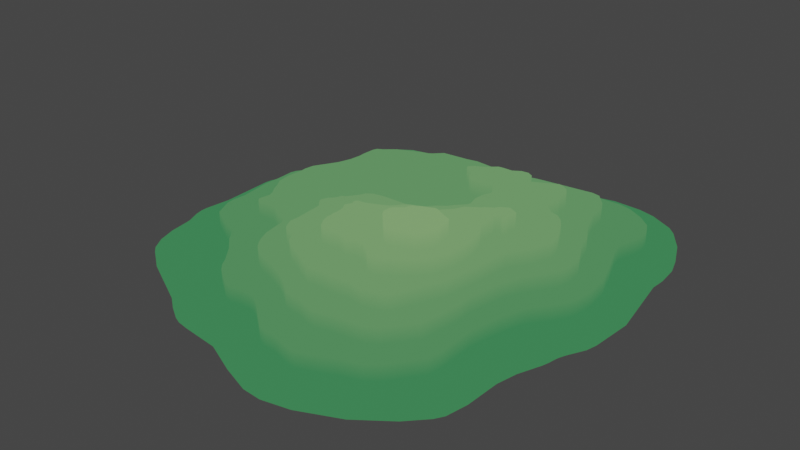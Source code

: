 # Source: Grass_4.blend  (saved by Blender 2.82.7; exported with 4.5.12 LTS)
import bpy
from mathutils import Matrix  # noqa: F401  (used for matrix-valued properties, if any)

bpy.ops.wm.read_factory_settings(use_empty=True)
scene = bpy.context.scene
scene.name = 'Scene'

# ---- collections
col_collection = bpy.data.collections.new('Collection'); scene.collection.children.link(col_collection)

# ---- images (referenced by path relative to the original .blend; pixels are not part of the script)
import os
ASSET_DIR = os.environ.get("B2B_ASSET_DIR", "")  # directory of the original .blend (textures are referenced by path, not embedded)
HERE = os.path.dirname(os.path.abspath(__file__))  # packed textures are extracted next to this script under _unpacked/

def load_image(name, relpath, width, height, colorspace="sRGB"):
    """Load a texture the original file referenced (path relative to the .blend, or extracted next to this script)."""
    p = next((c for c in (os.path.join(HERE, relpath), os.path.join(ASSET_DIR, relpath)) if relpath and os.path.exists(c)), "")
    if p:
        img = bpy.data.images.load(p, check_existing=True)
        img.name = name
    else:  # same state as the original file: an image datablock whose file is absent (Cycles renders it pink)
        img = bpy.data.images.new(name, width, height)
        img.source = "FILE"
        img.filepath = "//" + (relpath or name)
    img.colorspace_settings.name = colorspace
    return img
img_uv_map = load_image('UV Map', 'Grass_4.png', 1024, 1024, 'sRGB')

# ---- materials (node trees are filled in below, after node groups)
mat_tropical_island = bpy.data.materials.new('Tropical Island')

# ---- material node trees
mat_tropical_island.use_nodes = True; mat_tropical_island.node_tree.nodes.clear()
_N = mat_tropical_island.node_tree.nodes; _L = mat_tropical_island.node_tree.links
n0 = _N.new('ShaderNodeSeparateXYZ'); n0.name = 'Separate XYZ'; n0.location = (113, 223)
n1 = _N.new('ShaderNodeTexCoord'); n1.name = 'Texture Coordinate'; n1.location = (-356, 232)
n2 = _N.new('ShaderNodeMapping'); n2.name = 'Mapping'; n2.location = (-97, 252)
n3 = _N.new('ShaderNodeOutputMaterial'); n3.name = 'Material Output'; n3.location = (717, 257)
n4 = _N.new('ShaderNodeValToRGB'); n4.name = 'ColorRamp'; n4.location = (354, 233)
while len(n4.color_ramp.elements) > 1: n4.color_ramp.elements.remove(n4.color_ramp.elements[-1])
n4.color_ramp.elements[0].position = 0.0; n4.color_ramp.elements[0].color = (0.04092, 0.1946, 0.07227, 1.0)
_e = n4.color_ramp.elements.new(1.0); _e.color = (0.5149, 0.7084, 0.2874, 1.0)
n5 = _N.new('ShaderNodeMath'); n5.name = 'Math'; n5.location = (220, 147)
n5.inputs[2].default_value = 0.0
n6 = _N.new('ShaderNodeTexImage'); n6.name = 'Image Texture'; n6.location = (97, -18)
n6.image = img_uv_map
_L.new(n1.outputs[3], n2.inputs[0])
_L.new(n2.outputs[0], n0.inputs[0])
_L.new(n0.outputs[2], n4.inputs[0])
_L.new(n4.outputs[0], n3.inputs[0])
n3.is_active_output = True

# ---- world
world_world = bpy.data.worlds.new('World'); scene.world = world_world
world_world.use_nodes = True; world_world.node_tree.nodes.clear()
_N = world_world.node_tree.nodes; _L = world_world.node_tree.links
n0 = _N.new('ShaderNodeOutputWorld'); n0.name = 'World Output'; n0.location = (300, 300)
n1 = _N.new('ShaderNodeBackground'); n1.name = 'Background'; n1.location = (10, 300)
n1.inputs[0].default_value = (0.05088, 0.05088, 0.05088, 1.0)
_L.new(n1.outputs[0], n0.inputs[0])
n0.is_active_output = True
world_world.color = (0.05088, 0.05088, 0.05088)
world_world.use_sun_shadow = False
world_world.sun_shadow_jitter_overblur = 0.0

# ---- meshes
me_plane_004 = bpy.data.meshes.new('Plane.004')
me_plane_004.from_pydata([(0.5906, -0.7555, -2.328e-10), (0.4331, -0.7376, 0.06), (0.3543, -0.7638, 0.06), (0.4646, -0.8485, -1.746e-10), (0.307, -0.9188, 2.91e-11), (0.3069, -0.7875, 0.06), (0.2276, -0.8185, 0.06), (0.212, -0.8196, 0.06), (0.1669, -0.8099, 0.06), (0.1381, -0.8, 0.06), (0.1099, -0.7946, 0.06), (0.1961, -0.9424, -5.239e-10), (0.1199, -0.9373, -1.164e-10), (0.04008, -0.7825, 0.06), (0.07592, -0.7945, 0.06), (-0.1284, -0.8381, -2.328e-10), (0.004573, -0.8969, -2.328e-10), (-0.2817, -0.821, 0.0), (-0.3283, -0.8126, -1.164e-10), (-0.3586, -0.8001, -2.328e-10), (-0.4176, -0.7639, 1.164e-10), (0.4909, -0.4682, 0.12), (0.5714, -0.5324, 0.06), (0.4811, -0.5228, 0.12), (0.696, -0.5609, 0.0), (0.5634, -0.586, 0.06), (0.6793, -0.649, 0.0), (0.6589, -0.6833, 0.0), (0.4803, -0.6989, 0.06), (0.4015, -0.6235, 0.12), (0.3672, -0.5217, 0.18), (0.3497, -0.5413, 0.18), (0.3543, -0.649, 0.12), (0.2754, -0.5636, 0.18), (0.2415, -0.4649, 0.24), (0.2436, -0.664, 0.12), (0.2123, -0.5523, 0.18), (0.181, -0.6805, 0.12), (-0.04502, -0.5174, 0.18), (0.1032, -0.559, 0.18), (-0.01344, -0.5387, 0.18), (0.149, -0.562, 0.18), (0.04571, -0.5671, 0.18), (-0.0168, -0.616, 0.12), (0.04846, -0.6542, 0.12), (0.02606, -0.6494, 0.12), (0.1514, -0.6778, 0.12), (0.09465, -0.6605, 0.12), (0.06725, -0.6582, 0.12), (0.03988, -0.6542, 0.12), (-0.07364, -0.6907, 0.06), (-0.1345, -0.4682, 0.18), (-0.282, -0.4733, 0.12), (-0.09295, -0.4982, 0.18), (-0.2635, -0.4959, 0.12), (-0.2274, -0.5231, 0.12), (-0.1391, -0.554, 0.12), (-0.171, -0.5439, 0.12), (-0.187, -0.5404, 0.12), (-0.07071, -0.5827, 0.12), (-0.1329, -0.6672, 0.06), (-0.1785, -0.67, 0.06), (-0.2403, -0.6728, 0.06), (-0.1031, -0.6742, 0.06), (-0.2094, -0.6774, 0.06), (-0.414, -0.4976, 0.06), (-0.3635, -0.5607, 0.06), (-0.3228, -0.6152, 0.06), (-0.3466, -0.5897, 0.06), (-0.4598, -0.73, 2.91e-11), (-0.7479, -0.5356, 0.0), (-0.6899, -0.6123, 0.0), (-0.7155, -0.5887, 8.731e-11), (-0.7707, -0.4644, -1.164e-10), (0.7527, -0.2463, 0.0), (0.7176, -0.3362, -1.164e-10), (0.7, -0.4192, -2.328e-10), (0.5946, -0.2562, 0.06), (0.5889, -0.2866, 0.06), (0.5839, -0.3026, 0.06), (0.5692, -0.3917, 0.06), (0.5017, -0.3099, 0.12), (0.5045, -0.3601, 0.12), (0.4428, -0.3513, 0.18), (0.4083, -0.2881, 0.24), (0.3849, -0.3494, 0.24), (0.3407, -0.2454, 0.3), (0.3474, -0.2608, 0.3), (0.3457, -0.2928, 0.3), (0.3089, -0.345, 0.3), (0.3287, -0.4111, 0.24), (0.2843, -0.3507, 0.3), (0.3049, -0.4259, 0.24), (0.2802, -0.4382, 0.24), (0.2599, -0.36, 0.3), (0.2476, -0.3665, 0.3), (0.2684, -0.4525, 0.24), (0.2217, -0.3728, 0.3), (0.1972, -0.3639, 0.3), (0.2079, -0.3701, 0.3), (0.1823, -0.4333, 0.24), (0.212, -0.4624, 0.24), (0.1496, -0.4135, 0.24), (0.1335, -0.2453, 0.3), (0.1376, -0.2995, 0.3), (0.1282, -0.2573, 0.3), (0.1292, -0.2847, 0.3), (0.118, -0.4131, 0.24), (0.07066, -0.4211, 0.24), (0.08642, -0.4292, 0.24), (0.03914, -0.41, 0.24), (0.007564, -0.4161, 0.24), (-0.02398, -0.4166, 0.24), (-0.06955, -0.2903, 0.24), (-0.07048, -0.3167, 0.24), (-0.07015, -0.3444, 0.24), (-0.0677, -0.3304, 0.24), (-0.04347, -0.4049, 0.24), (-0.07293, -0.2649, 0.24), (-0.0615, -0.3737, 0.24), (-0.1625, -0.429, 0.18), (-0.1436, -0.4449, 0.18), (-0.1933, -0.422, 0.18), (-0.2092, -0.4077, 0.18), (-0.2265, -0.3397, 0.18), (-0.229, -0.3675, 0.18), (-0.2969, -0.4473, 0.12), (-0.3144, -0.4054, 0.12), (-0.3542, -0.2839, 0.12), (-0.3374, -0.2973, 0.12), (-0.328, -0.3186, 0.12), (-0.3259, -0.342, 0.12), (-0.4167, -0.2575, 0.12), (-0.4281, -0.2486, 0.12), (-0.3825, -0.2775, 0.12), (-0.5122, -0.391, 0.06), (-0.4763, -0.4334, 0.06), (-0.4707, -0.4431, 0.06), (-0.6941, -0.2472, 0.06), (-0.6602, -0.321, 0.06), (-0.5642, -0.3747, 0.06), (-0.8086, -0.3111, 2.91e-11), (-0.7861, -0.3648, 1.164e-10), (-0.7821, -0.3864, -1.164e-10), (-0.8172, -0.2532, 0.0), (-0.8164, -0.277, 0.0), (0.8249, -0.03686, -1.164e-10), (0.8148, -0.07997, 5.821e-11), (0.7798, -0.1489, 0.0), (0.7691, -0.1762, 0.0), (0.7655, -0.19, 0.0), (0.7606, -0.2179, 0.0), (0.7137, -0.03578, 0.06), (0.6806, -0.09088, 0.06), (0.6582, -0.1176, 0.06), (0.6378, -0.1443, 0.06), (0.622, -0.1712, 0.06), (0.5808, -0.06148, 0.12), (0.5601, -0.08945, 0.12), (0.5309, -0.1592, 0.12), (0.483, -0.07394, 0.18), (0.4655, -0.2208, 0.18), (0.4076, -0.1628, 0.24), (0.4118, -0.2086, 0.24), (0.3933, -0.104, 0.24), (0.368, -0.0613, 0.24), (0.3286, -0.1899, 0.3), (0.3348, -0.1988, 0.3), (0.3162, -0.1873, 0.3), (0.2594, -0.1591, 0.3), (0.227, -0.02303, 0.24), (0.2443, -0.1572, 0.3), (0.2311, -0.1651, 0.3), (0.2047, -0.1743, 0.3), (0.1801, -0.07426, 0.24), (0.1772, -0.1905, 0.3), (0.191, -0.186, 0.3), (0.1496, -0.08142, 0.24), (0.1339, -0.07907, 0.24), (0.1697, -0.2049, 0.3), (0.1655, -0.2188, 0.3), (0.1181, -0.08196, 0.24), (0.1129, -0.08588, 0.24), (0.08668, -0.09599, 0.24), (0.07097, -0.1086, 0.24), (0.03948, -0.1468, 0.24), (0.001313, -0.1662, 0.24), (-0.03862, -0.1833, 0.24), (-0.1735, -0.03304, 0.18), (-0.1862, -0.06191, 0.18), (-0.2135, -0.09727, 0.18), (-0.2286, -0.1046, 0.18), (-0.2296, -0.1072, 0.18), (-0.2308, -0.1192, 0.18), (-0.2386, -0.1323, 0.18), (-0.253, -0.1465, 0.18), (-0.06952, -0.1877, 0.24), (-0.07691, -0.1923, 0.24), (-0.07882, -0.2043, 0.24), (-0.073, -0.2161, 0.24), (-0.2485, -0.2019, 0.18), (-0.2379, -0.2111, 0.18), (-0.08076, -0.2283, 0.24), (-0.08699, -0.2399, 0.24), (-0.235, -0.2218, 0.18), (-0.2647, -0.1715, 0.18), (-0.2624, -0.1823, 0.18), (-0.454, -0.2403, 0.12), (-0.5126, -0.246, 0.12), (-0.5549, -0.1305, 0.12), (-0.536, -0.1577, 0.12), (-0.5278, -0.1816, 0.12), (-0.5349, -0.2176, 0.12), (-0.5349, -0.2292, 0.12), (-0.5271, -0.2397, 0.12), (-0.5684, -0.101, 0.12), (-0.5896, -0.06726, 0.12), (-0.7086, -0.02685, 0.06), (-0.6926, -0.1602, 0.06), (-0.698, -0.2119, 0.06), (-0.8043, -0.1479, -1.164e-10), (0.8372, 0.1339, 2.328e-10), (0.7327, 0.07087, 0.06), (0.7227, 0.1654, 0.06), (0.724, -0.006737, 0.06), (0.6388, 0.1339, 0.12), (0.6424, 0.07131, 0.12), (0.6351, 0.02567, 0.12), (0.5589, 0.1028, 0.18), (0.5603, 0.07243, 0.18), (0.551, 0.1339, 0.18), (0.532, -0.001461, 0.18), (0.4077, 0.08734, 0.24), (0.4098, 0.07218, 0.24), (0.4034, 0.05706, 0.24), (0.4022, 0.04212, 0.24), (0.4077, 0.03914, 0.24), (0.4103, 0.02746, 0.24), (0.4023, 0.0128, 0.24), (0.3698, 0.1065, 0.24), (0.378, 0.03879, 0.24), (0.3619, 0.02979, 0.24), (0.3724, -0.002836, 0.24), (0.3606, 0.02233, 0.24), (0.3679, -0.01762, 0.24), (0.3376, 0.08676, 0.24), (0.3267, 0.07119, 0.24), (0.306, 0.05757, 0.24), (0.3003, 0.05544, 0.24), (0.2899, 0.04218, 0.24), (0.2849, 0.0398, 0.24), (0.2743, 0.03354, 0.24), (0.2637, 0.02403, 0.24), (0.2587, 0.02189, 0.24), (0.2432, 0.01165, 0.24), (0.2404, 0.008175, 0.24), (0.1602, 0.1902, 0.18), (0.1719, 0.1467, 0.18), (0.1665, 0.1313, 0.18), (0.1353, 0.09845, 0.18), (0.1197, 0.07627, 0.18), (0.08887, 0.05346, 0.18), (0.0578, 0.01899, 0.18), (0.02723, 0.004856, 0.18), (0.01257, -0.002908, 0.18), (0.01194, -0.003246, 0.18), (-0.003118, -0.006456, 0.18), (-0.1067, -0.008804, 0.18), (-0.151, -0.01698, 0.18), (-0.5344, 0.2119, 0.12), (-0.6998, 0.1343, 0.06), (-0.5877, 0.1182, 0.12), (-0.7071, 0.1107, 0.06), (-0.5934, 0.08142, 0.12), (-0.5916, 0.05209, 0.12), (-0.7049, 0.03615, 0.06), (-0.5975, -0.008671, 0.12), (-0.7733, 0.1515, -2.328e-10), (-0.7963, 0.1206, -2.328e-10), (-0.8071, 0.09624, 0.0), (-0.8118, 0.06763, 0.0), (0.7863, 0.4172, 1.164e-10), (0.6957, 0.2441, 0.06), (0.6995, 0.2283, 0.06), (0.6477, 0.3699, 0.06), (0.6402, 0.4151, 0.06), (0.5915, 0.2283, 0.12), (0.5748, 0.2931, 0.12), (0.5299, 0.3701, 0.12), (0.4902, 0.2441, 0.18), (0.5118, 0.2137, 0.18), (0.4646, 0.2652, 0.18), (0.4331, 0.2732, 0.18), (0.3893, 0.4437, 0.18), (0.3909, 0.3989, 0.18), (0.4026, 0.3691, 0.18), (0.3952, 0.3226, 0.18), (0.3975, 0.307, 0.18), (0.2382, 0.4412, 0.18), (0.2238, 0.4471, 0.18), (0.1439, 0.3315, 0.18), (0.1554, 0.3025, 0.18), (0.09843, 0.311, 0.18), (0.08381, 0.3124, 0.18), (0.069, 0.3104, 0.18), (0.0391, 0.3245, 0.18), (0.05103, 0.3133, 0.18), (0.1712, 0.285, 0.18), (0.1751, 0.2772, 0.18), (0.1767, 0.2634, 0.18), (0.1637, 0.2337, 0.18), (0.01868, 0.4372, 0.18), (-0.01144, 0.4224, 0.18), (-0.03113, 0.4051, 0.18), (-0.02819, 0.3922, 0.18), (0.0003797, 0.3781, 0.18), (0.01732, 0.3603, 0.18), (0.02398, 0.3351, 0.18), (-0.5744, 0.4119, 0.06), (-0.4813, 0.4244, 0.12), (-0.5034, 0.4119, 0.12), (-0.5106, 0.3944, 0.12), (-0.5136, 0.3392, 0.12), (-0.5737, 0.3568, 0.06), (-0.5118, 0.3123, 0.12), (-0.5922, 0.2793, 0.06), (-0.5175, 0.2658, 0.12), (-0.6388, 0.4212, 0.0), (-0.6484, 0.3197, -1.164e-10), (-0.6555, 0.2923, 0.0), (-0.6695, 0.2606, 0.0), (-0.6958, 0.2262, 0.0), (0.7818, 0.566, 0.0), (0.7901, 0.4782, 0.0), (0.758, 0.6379, -1.164e-10), (0.5901, 0.6579, 0.06), (0.6396, 0.6153, 0.06), (0.6615, 0.5721, 0.06), (0.6698, 0.5299, 0.06), (0.6625, 0.4874, 0.06), (0.5244, 0.6941, 0.06), (0.3738, 0.7035, 0.06), (0.4011, 0.6158, 0.12), (0.4338, 0.61, 0.12), (0.4769, 0.5604, 0.12), (0.4959, 0.518, 0.12), (0.3437, 0.4872, 0.18), (0.3289, 0.4899, 0.18), (0.4986, 0.4608, 0.12), (0.3732, 0.4684, 0.18), (0.1473, 0.6891, 0.06), (0.08879, 0.6703, 0.06), (0.1735, 0.5891, 0.12), (0.1151, 0.5758, 0.12), (0.08587, 0.5738, 0.12), (0.2064, 0.4882, 0.18), (0.1827, 0.501, 0.18), (0.1534, 0.4976, 0.18), (0.1232, 0.478, 0.18), (0.0594, 0.6627, 0.06), (-0.07604, 0.6592, 0.06), (-0.1385, 0.6594, 0.06), (0.0117, 0.563, 0.12), (-0.1086, 0.5744, 0.12), (0.07941, 0.4778, 0.18), (0.06279, 0.4754, 0.18), (-0.2645, 0.6513, 0.06), (-0.1549, 0.5656, 0.12), (-0.2645, 0.5555, 0.12), (-0.296, 0.5231, 0.12), (-0.3117, 0.5123, 0.12), (-0.3432, 0.5031, 0.12), (-0.359, 0.4938, 0.12), (-0.5165, 0.6942, 3.492e-10), (-0.5794, 0.6565, 0.0), (-0.4692, 0.6047, 0.06), (-0.6043, 0.6318, 0.0), (-0.53, 0.5649, 0.06), (-0.4374, 0.4613, 0.12), (-0.6291, 0.5878, -1.164e-10), (-0.6403, 0.5291, 1.164e-10), (0.5673, 0.8079, 0.0), (0.6636, 0.7576, 2.037e-10), (0.6975, 0.7249, -2.91e-11), (0.5014, 0.8246, 0.0), (0.388, 0.8299, -2.328e-10), (0.474, 0.7062, 0.06), (0.06135, 0.7612, 1.164e-10), (-0.1228, 0.7516, 0.0), (-0.1543, 0.7531, 2.328e-10), (-0.4377, 0.723, 2.328e-10), (0.5906, -0.7555, -0.06202), (0.4331, -0.7376, -0.002018), (0.3543, -0.7638, -0.002018), (0.3069, -0.7875, -0.002018), (0.4646, -0.8485, -0.06202), (0.307, -0.9188, -0.06202), (0.2276, -0.8185, -0.002018), (0.212, -0.8196, -0.002018), (0.1669, -0.8099, -0.002018), (0.1381, -0.8, -0.002018), (0.1099, -0.7946, -0.002018), (0.1961, -0.9424, -0.06202), (0.1199, -0.9373, -0.06202), (0.04008, -0.7825, -0.002018), (0.07592, -0.7945, -0.002018), (-0.1284, -0.8381, -0.06202), (0.004573, -0.8969, -0.06202), (-0.2817, -0.821, -0.06202), (-0.3283, -0.8126, -0.06202), (-0.3586, -0.8001, -0.06202), (-0.4176, -0.7639, -0.06202), (0.4909, -0.4682, 0.05798), (0.5714, -0.5324, -0.002018), (0.4811, -0.5228, 0.05798), (0.696, -0.5609, -0.06202), (0.5634, -0.586, -0.002018), (0.6793, -0.649, -0.06202), (0.6589, -0.6833, -0.06202), (0.4803, -0.6989, -0.002018), (0.4015, -0.6235, 0.05798), (0.3672, -0.5217, 0.118), (0.3497, -0.5413, 0.118), (0.3543, -0.649, 0.05798), (0.2754, -0.5636, 0.118), (0.2415, -0.4649, 0.178), (0.2123, -0.5523, 0.118), (0.2436, -0.664, 0.05798), (0.181, -0.6805, 0.05798), (-0.04502, -0.5174, 0.118), (0.1032, -0.559, 0.118), (-0.01344, -0.5387, 0.118), (0.149, -0.562, 0.118), (0.04571, -0.5671, 0.118), (-0.0168, -0.616, 0.05798), (0.04846, -0.6542, 0.05798), (0.02606, -0.6494, 0.05798), (0.1514, -0.6778, 0.05798), (0.09465, -0.6605, 0.05798), (0.06725, -0.6582, 0.05798), (0.03988, -0.6542, 0.05798), (-0.07364, -0.6907, -0.002018), (-0.1345, -0.4682, 0.118), (-0.282, -0.4733, 0.05798), (-0.09295, -0.4982, 0.118), (-0.2635, -0.4959, 0.05798), (-0.2274, -0.5231, 0.05798), (-0.1391, -0.554, 0.05798), (-0.171, -0.5439, 0.05798), (-0.187, -0.5404, 0.05798), (-0.07071, -0.5827, 0.05798), (-0.1329, -0.6672, -0.002018), (-0.1785, -0.67, -0.002018), (-0.2094, -0.6774, -0.002018), (-0.2403, -0.6728, -0.002018), (-0.1031, -0.6742, -0.002018), (-0.414, -0.4976, -0.002018), (-0.3635, -0.5607, -0.002018), (-0.3228, -0.6152, -0.002018), (-0.3466, -0.5897, -0.002018), (-0.4598, -0.73, -0.06202), (-0.7479, -0.5356, -0.06202), (-0.6899, -0.6123, -0.06202), (-0.7155, -0.5887, -0.06202), (-0.7707, -0.4644, -0.06202), (0.7527, -0.2463, -0.06202), (0.7176, -0.3362, -0.06202), (0.7, -0.4192, -0.06202), (0.5946, -0.2562, -0.002018), (0.5889, -0.2866, -0.002018), (0.5839, -0.3026, -0.002018), (0.5692, -0.3917, -0.002018), (0.5017, -0.3099, 0.05798), (0.5045, -0.3601, 0.05798), (0.4428, -0.3513, 0.118), (0.4083, -0.2881, 0.178), (0.3849, -0.3494, 0.178), (0.3474, -0.2608, 0.238), (0.3407, -0.2454, 0.238), (0.3457, -0.2928, 0.238), (0.3089, -0.345, 0.238), (0.3287, -0.4111, 0.178), (0.3049, -0.4259, 0.178), (0.2843, -0.3507, 0.238), (0.2802, -0.4382, 0.178), (0.2599, -0.36, 0.238), (0.2476, -0.3665, 0.238), (0.2684, -0.4525, 0.178), (0.2217, -0.3728, 0.238), (0.1972, -0.3639, 0.238), (0.2079, -0.3701, 0.238), (0.1823, -0.4333, 0.178), (0.212, -0.4624, 0.178), (0.1496, -0.4135, 0.178), (0.1335, -0.2453, 0.238), (0.1376, -0.2995, 0.238), (0.1282, -0.2573, 0.238), (0.1292, -0.2847, 0.238), (0.118, -0.4131, 0.178), (0.08642, -0.4292, 0.178), (0.07066, -0.4211, 0.178), (0.03914, -0.41, 0.178), (0.007564, -0.4161, 0.178), (-0.02398, -0.4166, 0.178), (-0.06955, -0.2903, 0.178), (-0.07048, -0.3167, 0.178), (-0.0677, -0.3304, 0.178), (-0.07015, -0.3444, 0.178), (-0.04347, -0.4049, 0.178), (-0.07293, -0.2649, 0.178), (-0.0615, -0.3737, 0.178), (-0.1625, -0.429, 0.118), (-0.1436, -0.4449, 0.118), (-0.1933, -0.422, 0.118), (-0.2092, -0.4077, 0.118), (-0.2265, -0.3397, 0.118), (-0.229, -0.3675, 0.118), (-0.2969, -0.4473, 0.05798), (-0.3144, -0.4054, 0.05798), (-0.3542, -0.2839, 0.05798), (-0.3374, -0.2973, 0.05798), (-0.328, -0.3186, 0.05798), (-0.3259, -0.342, 0.05798), (-0.4167, -0.2575, 0.05798), (-0.4281, -0.2486, 0.05798), (-0.3825, -0.2775, 0.05798), (-0.5122, -0.391, -0.002018), (-0.4763, -0.4334, -0.002018), (-0.4707, -0.4431, -0.002018), (-0.6941, -0.2472, -0.002018), (-0.6602, -0.321, -0.002018), (-0.5642, -0.3747, -0.002018), (-0.8086, -0.3111, -0.06202), (-0.7861, -0.3648, -0.06202), (-0.7821, -0.3864, -0.06202), (-0.8172, -0.2532, -0.06202), (-0.8164, -0.277, -0.06202), (0.8249, -0.03686, -0.06202), (0.8148, -0.07997, -0.06202), (0.7798, -0.1489, -0.06202), (0.7691, -0.1762, -0.06202), (0.7655, -0.19, -0.06202), (0.7606, -0.2179, -0.06202), (0.7137, -0.03578, -0.002018), (0.6806, -0.09088, -0.002018), (0.6582, -0.1176, -0.002018), (0.6378, -0.1443, -0.002018), (0.622, -0.1712, -0.002018), (0.5808, -0.06148, 0.05798), (0.5601, -0.08945, 0.05798), (0.5309, -0.1592, 0.05798), (0.483, -0.07394, 0.118), (0.4655, -0.2208, 0.118), (0.4076, -0.1628, 0.178), (0.4118, -0.2086, 0.178), (0.3933, -0.104, 0.178), (0.368, -0.0613, 0.178), (0.3286, -0.1899, 0.238), (0.3348, -0.1988, 0.238), (0.3162, -0.1873, 0.238), (0.2594, -0.1591, 0.238), (0.227, -0.02303, 0.178), (0.2443, -0.1572, 0.238), (0.2311, -0.1651, 0.238), (0.2047, -0.1743, 0.238), (0.1801, -0.07426, 0.178), (0.1772, -0.1905, 0.238), (0.191, -0.186, 0.238), (0.1496, -0.08142, 0.178), (0.1339, -0.07907, 0.178), (0.1697, -0.2049, 0.238), (0.1655, -0.2188, 0.238), (0.1181, -0.08196, 0.178), (0.1129, -0.08588, 0.178), (0.08668, -0.09599, 0.178), (0.07097, -0.1086, 0.178), (0.03948, -0.1468, 0.178), (0.001313, -0.1662, 0.178), (-0.03862, -0.1833, 0.178), (-0.151, -0.01698, 0.118), (-0.1735, -0.03304, 0.118), (-0.1862, -0.06191, 0.118), (-0.2135, -0.09727, 0.118), (-0.2286, -0.1046, 0.118), (-0.2296, -0.1072, 0.118), (-0.2308, -0.1192, 0.118), (-0.2386, -0.1323, 0.118), (-0.253, -0.1465, 0.118), (-0.06952, -0.1877, 0.178), (-0.07691, -0.1923, 0.178), (-0.07882, -0.2043, 0.178), (-0.073, -0.2161, 0.178), (-0.2485, -0.2019, 0.118), (-0.2379, -0.2111, 0.118), (-0.08076, -0.2283, 0.178), (-0.08699, -0.2399, 0.178), (-0.235, -0.2218, 0.118), (-0.2647, -0.1715, 0.118), (-0.2624, -0.1823, 0.118), (-0.454, -0.2403, 0.05798), (-0.5126, -0.246, 0.05798), (-0.5549, -0.1305, 0.05798), (-0.536, -0.1577, 0.05798), (-0.5278, -0.1816, 0.05798), (-0.5349, -0.2176, 0.05798), (-0.5349, -0.2292, 0.05798), (-0.5271, -0.2397, 0.05798), (-0.5684, -0.101, 0.05798), (-0.5896, -0.06726, 0.05798), (-0.7086, -0.02685, -0.002018), (-0.6926, -0.1602, -0.002018), (-0.698, -0.2119, -0.002018), (-0.8043, -0.1479, -0.06202), (0.8372, 0.1339, -0.06202), (0.7327, 0.07087, -0.002018), (0.7227, 0.1654, -0.002018), (0.724, -0.006737, -0.002018), (0.6388, 0.1339, 0.05798), (0.6424, 0.07131, 0.05798), (0.6351, 0.02567, 0.05798), (0.5589, 0.1028, 0.118), (0.5603, 0.07243, 0.118), (0.551, 0.1339, 0.118), (0.532, -0.001461, 0.118), (0.4077, 0.08734, 0.178), (0.4098, 0.07218, 0.178), (0.4034, 0.05706, 0.178), (0.4022, 0.04212, 0.178), (0.4077, 0.03914, 0.178), (0.4103, 0.02746, 0.178), (0.4023, 0.0128, 0.178), (0.3698, 0.1065, 0.178), (0.3619, 0.02979, 0.178), (0.378, 0.03879, 0.178), (0.3724, -0.002836, 0.178), (0.3606, 0.02233, 0.178), (0.3679, -0.01762, 0.178), (0.3376, 0.08676, 0.178), (0.3267, 0.07119, 0.178), (0.306, 0.05757, 0.178), (0.3003, 0.05544, 0.178), (0.2899, 0.04218, 0.178), (0.2849, 0.0398, 0.178), (0.2743, 0.03354, 0.178), (0.2637, 0.02403, 0.178), (0.2587, 0.02189, 0.178), (0.2432, 0.01165, 0.178), (0.2404, 0.008175, 0.178), (0.1602, 0.1902, 0.118), (0.1719, 0.1467, 0.118), (0.1665, 0.1313, 0.118), (0.1353, 0.09845, 0.118), (0.1197, 0.07627, 0.118), (0.08887, 0.05346, 0.118), (0.0578, 0.01899, 0.118), (0.01257, -0.002908, 0.118), (0.02723, 0.004856, 0.118), (0.01194, -0.003246, 0.118), (-0.003118, -0.006456, 0.118), (-0.1067, -0.008804, 0.118), (-0.5344, 0.2119, 0.05798), (-0.6998, 0.1343, -0.002018), (-0.5877, 0.1182, 0.05798), (-0.7071, 0.1107, -0.002018), (-0.5934, 0.08142, 0.05798), (-0.5916, 0.05209, 0.05798), (-0.7049, 0.03615, -0.002018), (-0.5975, -0.008671, 0.05798), (-0.7733, 0.1515, -0.06202), (-0.7963, 0.1206, -0.06202), (-0.8071, 0.09624, -0.06202), (-0.8118, 0.06763, -0.06202), (0.7863, 0.4172, -0.06202), (0.6957, 0.2441, -0.002018), (0.6995, 0.2283, -0.002018), (0.6477, 0.3699, -0.002018), (0.6402, 0.4151, -0.002018), (0.5915, 0.2283, 0.05798), (0.5748, 0.2931, 0.05798), (0.5299, 0.3701, 0.05798), (0.4902, 0.2441, 0.118), (0.5118, 0.2137, 0.118), (0.4646, 0.2652, 0.118), (0.4331, 0.2732, 0.118), (0.3893, 0.4437, 0.118), (0.3909, 0.3989, 0.118), (0.4026, 0.3691, 0.118), (0.3952, 0.3226, 0.118), (0.3975, 0.307, 0.118), (0.2382, 0.4412, 0.118), (0.2238, 0.4471, 0.118), (0.1439, 0.3315, 0.118), (0.1554, 0.3025, 0.118), (0.09843, 0.311, 0.118), (0.08381, 0.3124, 0.118), (0.069, 0.3104, 0.118), (0.0391, 0.3245, 0.118), (0.05103, 0.3133, 0.118), (0.1712, 0.285, 0.118), (0.1751, 0.2772, 0.118), (0.1767, 0.2634, 0.118), (0.1637, 0.2337, 0.118), (0.01868, 0.4372, 0.118), (-0.01144, 0.4224, 0.118), (-0.03113, 0.4051, 0.118), (-0.02819, 0.3922, 0.118), (0.0003797, 0.3781, 0.118), (0.01732, 0.3603, 0.118), (0.02398, 0.3351, 0.118), (-0.5744, 0.4119, -0.002018), (-0.4813, 0.4244, 0.05798), (-0.5034, 0.4119, 0.05798), (-0.5106, 0.3944, 0.05798), (-0.5136, 0.3392, 0.05798), (-0.5737, 0.3568, -0.002018), (-0.5118, 0.3123, 0.05798), (-0.5922, 0.2793, -0.002018), (-0.5175, 0.2658, 0.05798), (-0.6388, 0.4212, -0.06202), (-0.6484, 0.3197, -0.06202), (-0.6555, 0.2923, -0.06202), (-0.6695, 0.2606, -0.06202), (-0.6958, 0.2262, -0.06202), (0.7818, 0.566, -0.06202), (0.7901, 0.4782, -0.06202), (0.758, 0.6379, -0.06202), (0.5901, 0.6579, -0.002018), (0.6396, 0.6153, -0.002018), (0.6615, 0.5721, -0.002018), (0.6698, 0.5299, -0.002018), (0.6625, 0.4874, -0.002018), (0.5244, 0.6941, -0.002018), (0.3738, 0.7035, -0.002018), (0.4011, 0.6158, 0.05798), (0.4338, 0.61, 0.05798), (0.4769, 0.5604, 0.05798), (0.4959, 0.518, 0.05798), (0.3437, 0.4872, 0.118), (0.3289, 0.4899, 0.118), (0.4986, 0.4608, 0.05798), (0.3732, 0.4684, 0.118), (0.1473, 0.6891, -0.002018), (0.08879, 0.6703, -0.002018), (0.1735, 0.5891, 0.05798), (0.08587, 0.5738, 0.05798), (0.1151, 0.5758, 0.05798), (0.2064, 0.4882, 0.118), (0.1827, 0.501, 0.118), (0.1534, 0.4976, 0.118), (0.1232, 0.478, 0.118), (0.0594, 0.6627, -0.002018), (-0.07604, 0.6592, -0.002018), (-0.1385, 0.6594, -0.002018), (0.0117, 0.563, 0.05798), (-0.1086, 0.5744, 0.05798), (0.07941, 0.4778, 0.118), (0.06279, 0.4754, 0.118), (-0.2645, 0.6513, -0.002018), (-0.1549, 0.5656, 0.05798), (-0.2645, 0.5555, 0.05798), (-0.296, 0.5231, 0.05798), (-0.3117, 0.5123, 0.05798), (-0.3432, 0.5031, 0.05798), (-0.359, 0.4938, 0.05798), (-0.5165, 0.6942, -0.06202), (-0.5794, 0.6565, -0.06202), (-0.4692, 0.6047, -0.002018), (-0.6043, 0.6318, -0.06202), (-0.53, 0.5649, -0.002018), (-0.4374, 0.4613, 0.05798), (-0.6291, 0.5878, -0.06202), (-0.6403, 0.5291, -0.06202), (0.5673, 0.8079, -0.06202), (0.6636, 0.7576, -0.06202), (0.6975, 0.7249, -0.06202), (0.5014, 0.8246, -0.06202), (0.388, 0.8299, -0.06202), (0.474, 0.7062, -0.002018), (0.06135, 0.7612, -0.06202), (-0.1228, 0.7516, -0.06202), (-0.1543, 0.7531, -0.06202), (-0.4377, 0.723, -0.06202)], [], [(276, 216, 215, 209, 210, 211, 212, 213, 214, 208, 207, 133, 132, 134, 128, 129, 130, 131, 127, 126, 52, 54, 55, 58, 57, 56, 59, 43, 45, 49, 44, 48, 47, 46, 37, 35, 32, 29, 23, 21, 82, 81, 159, 158, 157, 227, 226, 225, 286, 287, 288, 348, 345, 344, 343, 342, 352, 353, 354, 362, 363, 367, 368, 369, 370, 371, 372, 378, 319, 320, 321, 322, 324, 326, 269, 271, 273, 274), (203, 118, 113, 114, 116, 115, 119, 117, 112, 111, 110, 108, 109, 107, 102, 100, 101, 34, 96, 93, 92, 90, 85, 84, 163, 162, 164, 165, 244, 242, 243, 241, 240, 238, 237, 236, 235, 234, 233, 232, 239, 245, 246, 247, 248, 249, 250, 251, 252, 253, 254, 255, 170, 174, 177, 178, 181, 182, 183, 184, 185, 186, 187, 196, 197, 198, 199, 202), (217, 218, 219, 138, 139, 140, 135, 136, 137, 65, 66, 68, 67, 62, 64, 61, 60, 63, 50, 13, 14, 10, 9, 8, 7, 6, 5, 2, 1, 28, 25, 22, 80, 79, 78, 77, 156, 155, 154, 153, 152, 224, 222, 223, 283, 282, 284, 285, 339, 338, 337, 336, 335, 340, 386, 341, 350, 351, 359, 360, 361, 366, 375, 377, 318, 323, 325, 270, 272, 275), (205, 206, 200, 201, 204, 124, 125, 123, 122, 120, 121, 51, 53, 38, 40, 42, 39, 41, 36, 33, 31, 30, 83, 161, 160, 231, 229, 228, 230, 290, 289, 291, 292, 297, 296, 295, 294, 293, 349, 346, 347, 298, 299, 355, 356, 357, 358, 364, 365, 311, 312, 313, 314, 315, 316, 317, 305, 306, 304, 303, 302, 300, 301, 307, 308, 309, 310, 256, 257, 258, 259, 260, 261, 262, 263, 264, 265, 266, 267, 268, 188, 189, 190, 191, 192, 193, 194, 195), (105, 106, 104, 98, 99, 97, 95, 94, 91, 89, 88, 87, 86, 167, 166, 168, 169, 171, 172, 173, 176, 175, 179, 180, 103), (144, 145, 141, 142, 143, 73, 70, 72, 71, 69, 20, 19, 18, 17, 15, 16, 12, 11, 4, 3, 0, 27, 26, 24, 76, 75, 74, 151, 150, 149, 148, 147, 146, 221, 281, 333, 332, 334, 383, 382, 381, 384, 385, 387, 388, 389, 390, 373, 374, 376, 379, 380, 327, 328, 329, 330, 331, 277, 278, 279, 280, 220), (691, 692, 301, 300), (306, 697, 695, 304), (303, 694, 693, 302), (304, 695, 694, 303), (707, 708, 317, 316), (696, 697, 306, 305), (692, 698, 307, 301), (307, 698, 699, 308), (308, 699, 700, 309), (281, 672, 724, 333), (473, 472, 81, 82), (465, 74, 75, 466), (313, 704, 705, 314), (706, 707, 316, 315), (706, 315, 314, 705), (703, 704, 313, 312), (229, 621, 620, 228), (385, 776, 778, 387), (94, 485, 483, 91), (51, 442, 444, 53), (482, 92, 93, 484), (733, 743, 352, 342), (712, 713, 322, 321), (201, 593, 596, 204), (408, 406, 15, 17), (750, 751, 360, 359), (27, 0, 391, 418), (87, 477, 478, 86), (464, 461, 70, 73), (717, 660, 269, 326), (90, 481, 476, 85), (482, 481, 90, 92), (777, 732, 341, 386), (34, 425, 487, 96), (722, 668, 277, 331), (101, 492, 425, 34), (753, 754, 363, 362), (721, 722, 331, 330), (95, 486, 485, 94), (669, 670, 279, 278), (535, 536, 145, 144), (709, 714, 323, 318), (149, 540, 539, 148), (98, 489, 490, 99), (99, 490, 488, 97), (100, 491, 492, 101), (677, 678, 287, 286), (491, 100, 102, 493), (107, 498, 493, 102), (495, 489, 98, 104), (109, 499, 498, 107), (103, 494, 496, 105), (432, 41, 39, 430), (108, 500, 499, 109), (751, 752, 361, 360), (774, 383, 334, 725), (560, 169, 168, 559), (574, 575, 184, 183), (448, 447, 56, 57), (508, 503, 112, 117), (536, 532, 141, 145), (413, 22, 25, 416), (0, 3, 395, 391), (114, 505, 506, 116), (116, 506, 507, 115), (472, 550, 159, 81), (88, 479, 477, 87), (599, 207, 208, 600), (504, 505, 114, 113), (507, 510, 119, 115), (119, 510, 508, 117), (394, 5, 6, 397), (509, 118, 203, 595), (731, 777, 386, 340), (509, 504, 113, 118), (64, 453, 452, 61), (514, 513, 122, 123), (511, 512, 121, 120), (503, 502, 111, 112), (573, 574, 183, 182), (515, 516, 125, 124), (710, 319, 378, 769), (516, 514, 123, 125), (566, 570, 179, 175), (396, 4, 11, 402), (15, 406, 407, 16), (736, 345, 348, 739), (734, 343, 344, 735), (671, 612, 220, 280), (344, 345, 736, 735), (752, 757, 366, 361), (675, 676, 285, 284), (122, 513, 511, 120), (346, 737, 738, 347), (160, 551, 623, 231), (35, 427, 423, 32), (764, 765, 374, 373), (519, 128, 134, 525), (519, 520, 129, 128), (434, 43, 59, 450), (207, 599, 524, 133), (563, 564, 173, 172), (605, 606, 214, 213), (89, 480, 479, 88), (622, 681, 290, 230), (523, 525, 134, 132), (526, 527, 136, 135), (526, 135, 140, 531), (427, 35, 37, 428), (136, 527, 528, 137), (713, 715, 324, 322), (743, 745, 353, 352), (768, 709, 318, 377), (771, 718, 327, 380), (746, 747, 356, 355), (530, 531, 140, 139), (294, 685, 684, 293), (690, 746, 355, 299), (747, 748, 357, 356), (738, 689, 298, 347), (412, 473, 82, 21), (488, 486, 95, 97), (26, 417, 415, 24), (532, 533, 142, 141), (216, 276, 667, 608), (534, 464, 73, 143), (781, 764, 373, 390), (734, 733, 342, 343), (411, 410, 19, 20), (728, 727, 336, 337), (607, 601, 209, 215), (40, 431, 433, 42), (744, 753, 362, 354), (741, 742, 351, 350), (394, 393, 2, 5), (542, 541, 540, 149, 150, 151, 74, 465), (756, 702, 311, 365), (443, 52, 126, 517), (615, 223, 222, 614), (545, 544, 543, 152, 153, 154, 155, 546), (156, 547, 546, 155), (62, 67, 458, 454), (543, 616, 224, 152), (79, 470, 469, 78), (673, 675, 284, 282), (553, 162, 163, 554), (468, 547, 156, 77), (369, 760, 761, 370), (761, 762, 371, 370), (371, 762, 763, 372), (758, 759, 368, 367), (420, 29, 32, 423), (147, 538, 537, 146), (779, 780, 389, 388), (765, 767, 376, 374), (702, 703, 312, 311), (767, 770, 379, 376), (555, 556, 165, 164), (461, 463, 72, 70), (553, 555, 164, 162), (611, 529, 138, 219), (167, 558, 557, 166), (166, 557, 559, 168), (435, 439, 48, 44), (714, 716, 325, 323), (383, 774, 773, 382), (770, 771, 380, 379), (148, 539, 538, 147), (561, 565, 174, 170), (665, 667, 276, 274), (466, 75, 76, 467), (404, 13, 50, 441), (772, 775, 384, 381), (176, 567, 566, 175), (478, 558, 167, 86), (177, 568, 569, 178), (775, 776, 385, 384), (179, 570, 571, 180), (766, 768, 377, 375), (178, 569, 572, 181), (181, 572, 573, 182), (726, 335, 336, 727), (437, 428, 37, 46), (754, 758, 367, 363), (575, 576, 185, 184), (458, 67, 68, 459), (577, 578, 187, 186), (392, 419, 28, 1), (267, 659, 579, 268), (661, 663, 272, 270), (580, 581, 189, 188), (392, 1, 2, 393), (579, 580, 188, 268), (742, 750, 359, 351), (581, 582, 190, 189), (190, 582, 583, 191), (191, 583, 584, 192), (192, 584, 585, 193), (193, 585, 586, 194), (586, 587, 195, 194), (260, 652, 653, 261), (196, 588, 589, 197), (409, 408, 17, 18), (197, 589, 590, 198), (198, 590, 591, 199), (772, 381, 382, 773), (200, 592, 593, 201), (199, 591, 594, 202), (594, 595, 203, 202), (631, 637, 245, 239), (7, 398, 397, 6), (398, 7, 8, 399), (587, 597, 205, 195), (597, 598, 206, 205), (415, 467, 76, 24), (602, 603, 211, 210), (602, 210, 209, 601), (395, 3, 4, 396), (212, 604, 605, 213), (214, 606, 600, 208), (11, 12, 403, 402), (456, 457, 66, 65), (607, 215, 216, 608), (13, 404, 405, 14), (710, 711, 320, 319), (14, 405, 401, 10), (728, 337, 338, 729), (403, 12, 16, 407), (622, 230, 228, 620), (780, 781, 390, 389), (529, 530, 139, 138), (654, 656, 655, 657, 265, 264, 263, 262), (455, 441, 50, 63), (638, 639, 247, 246), (556, 636, 244, 165), (578, 588, 196, 187), (716, 661, 270, 325), (612, 535, 144, 220), (548, 157, 158, 549), (442, 51, 121, 512), (471, 80, 22, 413), (285, 676, 730, 339), (414, 23, 29, 420), (682, 683, 292, 291), (617, 225, 226, 618), (718, 719, 328, 327), (434, 436, 45, 43), (610, 611, 219, 218), (401, 400, 9, 10), (729, 338, 339, 730), (83, 474, 552, 161), (91, 483, 480, 89), (470, 79, 80, 471), (233, 625, 624, 232), (234, 626, 625, 233), (235, 627, 626, 234), (237, 629, 628, 236), (236, 628, 627, 235), (238, 630, 629, 237), (633, 630, 238, 240), (78, 469, 468, 77), (757, 766, 375, 366), (241, 632, 633, 240), (422, 421, 30, 31), (244, 636, 634, 242), (631, 239, 232, 624), (438, 437, 46, 47), (245, 637, 638, 246), (247, 639, 640, 248), (248, 640, 641, 249), (249, 641, 642, 250), (429, 431, 40, 38), (250, 642, 643, 251), (251, 643, 644, 252), (252, 644, 645, 253), (501, 500, 108, 110), (253, 645, 646, 254), (254, 646, 647, 255), (426, 424, 33, 36), (650, 651, 259, 258), (58, 449, 448, 57), (257, 649, 650, 258), (106, 497, 495, 104), (23, 414, 412, 21), (615, 674, 283, 223), (653, 654, 262, 261), (273, 664, 665, 274), (48, 439, 438, 47), (265, 657, 658, 266), (658, 659, 267, 266), (518, 517, 126, 127), (475, 554, 163, 84), (660, 662, 271, 269), (49, 440, 435, 44), (45, 436, 440, 49), (662, 664, 273, 271), (663, 666, 275, 272), (447, 450, 59, 56), (610, 218, 217, 609), (400, 399, 8, 9), (445, 446, 55, 54), (217, 275, 666, 609), (613, 221, 146, 537), (446, 449, 58, 55), (647, 561, 170, 255), (778, 779, 388, 387), (564, 567, 176, 173), (670, 671, 280, 279), (332, 723, 725, 334), (60, 451, 455, 63), (451, 60, 61, 452), (62, 454, 453, 64), (719, 720, 329, 328), (672, 281, 221, 613), (96, 487, 484, 93), (131, 522, 518, 127), (283, 674, 673, 282), (42, 433, 430, 39), (227, 619, 618, 226), (348, 288, 679, 739), (726, 731, 340, 335), (462, 460, 69, 71), (685, 294, 295, 686), (562, 563, 172, 171), (225, 617, 677, 286), (616, 614, 222, 224), (353, 745, 744, 354), (19, 410, 409, 18), (463, 462, 71, 72), (287, 678, 679, 288), (27, 418, 417, 26), (290, 681, 680, 289), (521, 522, 131, 130), (651, 652, 260, 259), (680, 682, 291, 289), (686, 295, 296, 687), (53, 444, 429, 38), (460, 411, 20, 69), (668, 669, 278, 277), (297, 688, 687, 296), (298, 689, 690, 299), (723, 332, 333, 724), (720, 721, 330, 329), (533, 534, 143, 142), (137, 528, 456, 65), (66, 457, 459, 68), (416, 25, 28, 419), (732, 741, 350, 341), (715, 717, 326, 324), (711, 712, 321, 320), (157, 548, 619, 227), (445, 54, 52, 443), (520, 521, 130, 129), (133, 524, 523, 132), (211, 603, 604, 212), (759, 760, 369, 368), (364, 755, 756, 365), (748, 749, 358, 357), (740, 737, 346, 349), (684, 740, 349, 293), (683, 688, 297, 292), (229, 231, 623, 621), (551, 160, 161, 552), (30, 421, 474, 83), (33, 424, 422, 31), (41, 432, 426, 36), (204, 596, 515, 124), (598, 592, 200, 206), (648, 256, 310, 701), (649, 257, 256, 648), (700, 701, 310, 309), (691, 300, 302, 693), (317, 708, 696, 305), (749, 755, 364, 358), (549, 158, 159, 550), (502, 501, 110, 111), (576, 577, 186, 185), (565, 568, 177, 174), (243, 635, 632, 241), (635, 243, 242, 634), (476, 475, 84, 85), (496, 497, 106, 105), (571, 494, 103, 180), (560, 562, 171, 169), (763, 769, 378, 372)])
_uv = me_plane_004.uv_layers.new(name='UVMap')
_uv.uv.foreach_set('vector', [0.5262, 0.7225, 0.5272, 0.704, 0.5329, 0.6929, 0.5364, 0.6833, 0.5416, 0.6744, 0.5435, 0.6667, 0.5404, 0.6557, 0.5401, 0.652, 0.5423, 0.6485, 0.5466, 0.6462, 0.565, 0.6465, 0.5728, 0.6433, 0.5762, 0.6402, 0.5863, 0.6331, 0.5949, 0.6304, 0.5998, 0.6258, 0.6022, 0.6189, 0.6023, 0.6115, 0.6043, 0.5914, 0.6086, 0.5779, 0.6126, 0.5694, 0.6178, 0.5619, 0.6283, 0.5525, 0.6405, 0.5461, 0.6454, 0.5446, 0.655, 0.5406, 0.6756, 0.5299, 0.6915, 0.5182, 0.704, 0.5066, 0.7082, 0.5048, 0.7108, 0.5046, 0.7166, 0.5028, 0.725, 0.5014, 0.7423, 0.4946, 0.7514, 0.493, 0.7713, 0.4966, 0.8061, 0.4984, 0.8214, 0.5052, 0.8488, 0.5346, 0.8532, 0.5514, 0.8602, 0.5848, 0.8605, 0.6005, 0.8734, 0.6468, 0.8843, 0.6679, 0.8914, 0.6761, 0.9106, 0.7019, 0.914, 0.716, 0.9144, 0.7356, 0.9021, 0.7663, 0.8985, 0.7869, 0.8865, 0.8121, 0.8791, 0.8412, 0.8797, 0.8591, 0.8748, 0.8728, 0.8627, 0.8894, 0.8527, 0.892, 0.7812, 0.8895, 0.7627, 0.8868, 0.7535, 0.8869, 0.7302, 0.8854, 0.6931, 0.892, 0.6784, 0.8905, 0.6441, 0.8901, 0.6335, 0.8808, 0.6283, 0.8778, 0.6182, 0.8757, 0.6131, 0.8732, 0.5879, 0.8651, 0.5733, 0.8547, 0.5661, 0.8513, 0.5634, 0.8461, 0.5611, 0.8289, 0.561, 0.8205, 0.558, 0.8061, 0.5514, 0.7897, 0.5325, 0.7618, 0.5297, 0.7505, 0.5296, 0.7413, 0.3514, 0.7702, 0.3425, 0.7709, 0.3354, 0.7745, 0.3287, 0.7793, 0.3246, 0.781, 0.3214, 0.7841, 0.3123, 0.787, 0.3011, 0.7878, 0.2947, 0.7847, 0.2893, 0.7765, 0.2854, 0.7672, 0.277, 0.7609, 0.2722, 0.7583, 0.2709, 0.7472, 0.2653, 0.7391, 0.2544, 0.7341, 0.2417, 0.7314, 0.2359, 0.7242, 0.2345, 0.7151, 0.2361, 0.7095, 0.235, 0.7009, 0.2347, 0.6922, 0.2408, 0.6668, 0.2526, 0.65, 0.2726, 0.6352, 0.2852, 0.6282, 0.3029, 0.6217, 0.3184, 0.6208, 0.3297, 0.6132, 0.3327, 0.6094, 0.3413, 0.6081, 0.343, 0.6064, 0.3426, 0.6007, 0.3316, 0.5989, 0.334, 0.5943, 0.3375, 0.5929, 0.3392, 0.5938, 0.3429, 0.5909, 0.3457, 0.5866, 0.3499, 0.5845, 0.3615, 0.591, 0.362, 0.6028, 0.3599, 0.6083, 0.36, 0.6161, 0.3604, 0.6179, 0.3588, 0.623, 0.359, 0.6247, 0.3593, 0.6285, 0.3587, 0.633, 0.359, 0.6346, 0.359, 0.6404, 0.3586, 0.6418, 0.3529, 0.6507, 0.3478, 0.6718, 0.3512, 0.681, 0.3546, 0.6847, 0.3566, 0.6893, 0.3565, 0.6913, 0.3584, 0.6999, 0.3579, 0.7062, 0.3535, 0.7211, 0.3551, 0.7344, 0.3577, 0.7477, 0.3619, 0.7565, 0.362, 0.7593, 0.3592, 0.7619, 0.3552, 0.7624, 0.3534, 0.7666, 0.5275, 0.2732, 0.5298, 0.2312, 0.5271, 0.2151, 0.5277, 0.204, 0.5368, 0.1803, 0.5656, 0.1616, 0.5815, 0.1554, 0.5918, 0.1415, 0.5934, 0.1383, 0.6099, 0.1202, 0.6244, 0.09946, 0.6291, 0.09004, 0.636, 0.0816, 0.6606, 0.06197, 0.6701, 0.05991, 0.6799, 0.0616, 0.6942, 0.06157, 0.7033, 0.05879, 0.7121, 0.05306, 0.7458, 0.0221, 0.7567, 0.01766, 0.7673, 0.01694, 0.7759, 0.01468, 0.7847, 0.01101, 0.7986, 0.007092, 0.8035, 0.007111, 0.8288, 0.01523, 0.844, 0.02169, 0.8691, 0.02833, 0.8845, 0.03948, 0.9127, 0.0731, 0.9162, 0.08972, 0.9183, 0.1337, 0.9247, 0.1613, 0.9265, 0.1662, 0.9289, 0.1756, 0.9391, 0.2016, 0.9446, 0.2097, 0.9515, 0.2176, 0.959, 0.2255, 0.9704, 0.2421, 0.9742, 0.251, 0.9784, 0.275, 0.9772, 0.3048, 0.9712, 0.3249, 0.9703, 0.3299, 0.9579, 0.3702, 0.9564, 0.3845, 0.9648, 0.4066, 0.9679, 0.4198, 0.9662, 0.4331, 0.9602, 0.4471, 0.9456, 0.4614, 0.9259, 0.474, 0.9104, 0.4787, 0.8792, 0.4799, 0.8083, 0.4799, 0.7897, 0.4752, 0.7804, 0.4734, 0.7381, 0.475, 0.7187, 0.4763, 0.6793, 0.4763, 0.6146, 0.4658, 0.5949, 0.4545, 0.578, 0.4076, 0.5771, 0.3904, 0.5698, 0.3665, 0.5334, 0.3233, 0.5307, 0.3161, 0.5299, 0.2928, 0.2292, 0.8493, 0.2272, 0.8521, 0.2209, 0.8562, 0.2168, 0.8576, 0.2147, 0.8604, 0.1984, 0.8936, 0.1958, 0.902, 0.1854, 0.9113, 0.1791, 0.9136, 0.1694, 0.912, 0.1621, 0.9144, 0.1567, 0.9201, 0.1412, 0.9239, 0.125, 0.9238, 0.1134, 0.9263, 0.09297, 0.9276, 0.0773, 0.9185, 0.06367, 0.914, 0.04651, 0.9037, 0.02692, 0.8996, 0.008073, 0.8843, 0.005283, 0.8766, 0.003387, 0.8183, 0.01211, 0.7777, 0.02429, 0.733, 0.01859, 0.7062, 0.01906, 0.6814, 0.02303, 0.6728, 0.02898, 0.6647, 0.04967, 0.6461, 0.05948, 0.6399, 0.06936, 0.6368, 0.07941, 0.6381, 0.09367, 0.6325, 0.09617, 0.6282, 0.09947, 0.6139, 0.1063, 0.6066, 0.1121, 0.5938, 0.1196, 0.5885, 0.1303, 0.5865, 0.1349, 0.5875, 0.1555, 0.6123, 0.1603, 0.6123, 0.1702, 0.6024, 0.1785, 0.6014, 0.1866, 0.6059, 0.1931, 0.6151, 0.2057, 0.6203, 0.2102, 0.623, 0.2185, 0.6393, 0.2255, 0.6471, 0.2292, 0.6545, 0.2268, 0.6578, 0.2169, 0.6586, 0.2099, 0.6617, 0.205, 0.6683, 0.1994, 0.6696, 0.1946, 0.6714, 0.1891, 0.6701, 0.185, 0.6678, 0.1807, 0.6665, 0.1699, 0.6552, 0.1632, 0.6623, 0.1565, 0.6655, 0.1545, 0.6673, 0.1524, 0.6711, 0.1527, 0.6813, 0.1486, 0.6943, 0.1401, 0.7056, 0.1399, 0.7107, 0.1451, 0.7239, 0.147, 0.7322, 0.1532, 0.7424, 0.1582, 0.7561, 0.1654, 0.7638, 0.1687, 0.7677, 0.1688, 0.7679, 0.1728, 0.7706, 0.2025, 0.7835, 0.2144, 0.7911, 0.219, 0.7984, 0.2193, 0.8082, 0.223, 0.8217, 0.2265, 0.8256, 0.2265, 0.8265, 0.2255, 0.8301, 0.2262, 0.8348, 0.2287, 0.8406, 0.2947, 0.8474, 0.2891, 0.854, 0.2841, 0.8559, 0.2571, 0.8601, 0.2532, 0.8595, 0.2494, 0.8575, 0.2442, 0.8509, 0.2425, 0.8469, 0.2384, 0.8399, 0.2335, 0.8337, 0.2346, 0.8137, 0.2404, 0.8055, 0.2451, 0.8031, 0.2556, 0.7928, 0.2588, 0.7918, 0.2623, 0.7936, 0.2817, 0.7978, 0.2858, 0.8003, 0.2874, 0.8048, 0.2921, 0.8122, 0.2932, 0.8177, 0.2957, 0.8215, 0.2947, 0.8265, 0.293, 0.8307, 0.2957, 0.8435, 0.02978, 0.1489, 0.03173, 0.1417, 0.03656, 0.1319, 0.04728, 0.1172, 0.05007, 0.1109, 0.05915, 0.08793, 0.07124, 0.06789, 0.08491, 0.05409, 0.0944, 0.04874, 0.1727, 0.02959, 0.188, 0.02231, 0.2086, 0.01556, 0.2187, 0.01396, 0.2334, 0.01479, 0.2812, 0.02068, 0.3258, 0.01242, 0.3638, 0.008467, 0.3873, 0.01244, 0.4192, 0.02769, 0.462, 0.06052, 0.4935, 0.09799, 0.5091, 0.125, 0.5128, 0.1369, 0.5115, 0.1649, 0.5025, 0.2084, 0.5018, 0.235, 0.506, 0.2649, 0.5063, 0.2741, 0.5058, 0.283, 0.5059, 0.2874, 0.5072, 0.2965, 0.5128, 0.3201, 0.5128, 0.3339, 0.5041, 0.3868, 0.4682, 0.4695, 0.4649, 0.4883, 0.4561, 0.5145, 0.4437, 0.5347, 0.419, 0.5568, 0.4063, 0.5643, 0.3735, 0.5726, 0.3522, 0.5729, 0.3174, 0.5663, 0.2232, 0.5217, 0.168, 0.5054, 0.1583, 0.5036, 0.07441, 0.4739, 0.05259, 0.4594, 0.0362, 0.4433, 0.03043, 0.434, 0.02608, 0.4188, 0.02691, 0.4001, 0.03519, 0.3673, 0.0396, 0.3357, 0.03943, 0.3268, 0.03748, 0.3162, 0.03196, 0.3038, 0.01385, 0.2754, 0.009081, 0.2643, 0.007578, 0.2561, 0.008207, 0.247, 0.02608, 0.1819, 0.56, 0.899, 0.56, 0.9083, 0.5406, 0.9083, 0.5406, 0.899, 0.72, 0.9072, 0.7394, 0.9072, 0.7394, 0.9128, 0.72, 0.9128, 0.72, 0.9175, 0.7394, 0.9175, 0.7394, 0.9221, 0.72, 0.9221, 0.72, 0.9128, 0.7394, 0.9128, 0.7394, 0.9175, 0.72, 0.9175, 0.5096, 0.6217, 0.5176, 0.6217, 0.5176, 0.6411, 0.5096, 0.6411, 0.7394, 0.9034, 0.7394, 0.9072, 0.72, 0.9072, 0.72, 0.9034, 0.56, 0.9083, 0.56, 0.9141, 0.5406, 0.9141, 0.5406, 0.9083, 0.5406, 0.9141, 0.56, 0.9141, 0.56, 0.9166, 0.5406, 0.9166, 0.5406, 0.9166, 0.56, 0.9166, 0.56, 0.921, 0.5406, 0.921, 0.9399, 0.6028, 0.9205, 0.6028, 0.9205, 0.5838, 0.9399, 0.5838, 0.3842, 0.8918, 0.3842, 0.876, 0.4035, 0.876, 0.4035, 0.8918, 0.9205, 0.8096, 0.9399, 0.8096, 0.9399, 0.837, 0.9205, 0.837, 0.5161, 0.7011, 0.5161, 0.6817, 0.5202, 0.6817, 0.5202, 0.7011, 0.5037, 0.6217, 0.5096, 0.6217, 0.5096, 0.6411, 0.5037, 0.6411, 0.5137, 0.7617, 0.5137, 0.7812, 0.5047, 0.7812, 0.5047, 0.7617, 0.2721, 0.933, 0.2721, 0.94, 0.2528, 0.94, 0.2528, 0.933, 0.4838, 0.773, 0.5032, 0.773, 0.5032, 0.7825, 0.4838, 0.7825, 0.3642, 0.6686, 0.3836, 0.6686, 0.3836, 0.7731, 0.3642, 0.7731, 0.74, 0.9182, 0.7593, 0.9182, 0.7593, 0.9258, 0.74, 0.9258, 0.3168, 0.7931, 0.3362, 0.7931, 0.3362, 0.8063, 0.3168, 0.8063, 0.5113, 0.5817, 0.5113, 0.6011, 0.5037, 0.6011, 0.5037, 0.5817, 0.4434, 0.5957, 0.4434, 0.6674, 0.424, 0.6674, 0.424, 0.5957, 0.3163, 0.7992, 0.3163, 0.8164, 0.2969, 0.8164, 0.2969, 0.7992, 0.5998, 0.961, 0.5805, 0.961, 0.5805, 0.9576, 0.5998, 0.9576, 0.9798, 0.6304, 0.9798, 0.6785, 0.9604, 0.6785, 0.9604, 0.6304, 0.4041, 0.7738, 0.4041, 0.7318, 0.4234, 0.7318, 0.4234, 0.7738, 0.9399, 0.9444, 0.9399, 0.9657, 0.9205, 0.9657, 0.9205, 0.9444, 0.6204, 0.9243, 0.6397, 0.9243, 0.6397, 0.9293, 0.6204, 0.9293, 0.9997, 0.683, 0.9997, 0.7057, 0.9804, 0.7057, 0.9804, 0.683, 0.3163, 0.8392, 0.3163, 0.8557, 0.2969, 0.8557, 0.2969, 0.8392, 0.3368, 0.7929, 0.3561, 0.7929, 0.3561, 0.8111, 0.3368, 0.8111, 0.5113, 0.5817, 0.5187, 0.5817, 0.5187, 0.6011, 0.5113, 0.6011, 0.4041, 0.904, 0.4041, 0.873, 0.4234, 0.873, 0.4234, 0.904, 0.8477, 0.8983, 0.8477, 0.9177, 0.8394, 0.9177, 0.8394, 0.8983, 0.7599, 0.9263, 0.7599, 0.8985, 0.7793, 0.8985, 0.7793, 0.9263, 0.857, 0.8983, 0.857, 0.9177, 0.8477, 0.9177, 0.8477, 0.8983, 0.4434, 0.7187, 0.4434, 0.7552, 0.424, 0.7552, 0.424, 0.7187, 0.5032, 0.9552, 0.5032, 0.9654, 0.4838, 0.9654, 0.4838, 0.9552, 0.74, 0.9144, 0.7593, 0.9144, 0.7593, 0.9182, 0.74, 0.9182, 0.9997, 0.4997, 0.9997, 0.507, 0.9804, 0.507, 0.9804, 0.4997, 0.9997, 0.616, 0.9997, 0.6235, 0.9804, 0.6235, 0.9804, 0.616, 0.4633, 0.6323, 0.4633, 0.6496, 0.444, 0.6496, 0.444, 0.6323, 0.9399, 0.788, 0.9205, 0.788, 0.9205, 0.7797, 0.9399, 0.7797, 0.74, 0.8986, 0.7593, 0.8986, 0.7593, 0.902, 0.74, 0.902, 0.74, 0.902, 0.7593, 0.902, 0.7593, 0.9063, 0.74, 0.9063, 0.5045, 0.7211, 0.5045, 0.7017, 0.5142, 0.7017, 0.5142, 0.7211, 0.3842, 0.7095, 0.3842, 0.6889, 0.4035, 0.6889, 0.4035, 0.7095, 0.4633, 0.9356, 0.444, 0.9356, 0.444, 0.9252, 0.4633, 0.9252, 0.444, 0.9153, 0.4633, 0.9153, 0.4633, 0.9252, 0.444, 0.9252, 0.7195, 0.9156, 0.7195, 0.937, 0.7001, 0.937, 0.7001, 0.9156, 0.444, 0.9055, 0.4633, 0.9055, 0.4633, 0.9153, 0.444, 0.9153, 0.7001, 0.8986, 0.7195, 0.8986, 0.7195, 0.9022, 0.7001, 0.9022, 0.3362, 0.8825, 0.3168, 0.8825, 0.3168, 0.8681, 0.3362, 0.8681, 0.444, 0.9005, 0.4633, 0.9005, 0.4633, 0.9055, 0.444, 0.9055, 0.4041, 0.7318, 0.4041, 0.7125, 0.4234, 0.7125, 0.4234, 0.7318, 0.9205, 0.505, 0.9399, 0.505, 0.9399, 0.5333, 0.9205, 0.5333, 0.6602, 0.9258, 0.6796, 0.9258, 0.6796, 0.9418, 0.6602, 0.9418, 0.4833, 0.8897, 0.4833, 0.8952, 0.4639, 0.8952, 0.4639, 0.8897, 0.9997, 0.7589, 0.9997, 0.7689, 0.9804, 0.7689, 0.9804, 0.7589, 0.4633, 0.8647, 0.4633, 0.8709, 0.444, 0.8709, 0.444, 0.8647, 0.9997, 0.6235, 0.9997, 0.6343, 0.9804, 0.6343, 0.9804, 0.6235, 0.9405, 0.865, 0.9598, 0.865, 0.9598, 0.8817, 0.9405, 0.8817, 0.9604, 0.9031, 0.9604, 0.8642, 0.9798, 0.8642, 0.9798, 0.9031, 0.424, 0.9302, 0.4434, 0.9302, 0.4434, 0.9346, 0.424, 0.9346, 0.424, 0.9346, 0.4434, 0.9346, 0.4434, 0.9389, 0.424, 0.9389, 0.3842, 0.876, 0.3842, 0.8295, 0.4035, 0.8295, 0.4035, 0.876, 0.6204, 0.9144, 0.6397, 0.9144, 0.6397, 0.9243, 0.6204, 0.9243, 0.6198, 0.9218, 0.6004, 0.9218, 0.6004, 0.9035, 0.6198, 0.9035, 0.4434, 0.922, 0.4434, 0.9302, 0.424, 0.9302, 0.424, 0.922, 0.4434, 0.9389, 0.4434, 0.9482, 0.424, 0.9482, 0.424, 0.9389, 0.424, 0.9482, 0.4434, 0.9482, 0.4434, 0.9584, 0.424, 0.9584, 0.4639, 0.639, 0.4833, 0.639, 0.4833, 0.6636, 0.4639, 0.6636, 0.4434, 0.914, 0.424, 0.914, 0.424, 0.9059, 0.4434, 0.9059, 0.4041, 0.9189, 0.4041, 0.904, 0.4234, 0.904, 0.4234, 0.9189, 0.4434, 0.914, 0.4434, 0.922, 0.424, 0.922, 0.424, 0.914, 0.4833, 0.8013, 0.4639, 0.8013, 0.4639, 0.7916, 0.4833, 0.7916, 0.8192, 0.8983, 0.8192, 0.9034, 0.7998, 0.9034, 0.7998, 0.8983, 0.8192, 0.9131, 0.8192, 0.9191, 0.7998, 0.9191, 0.7998, 0.9131, 0.4633, 0.8709, 0.4633, 0.8808, 0.444, 0.8808, 0.444, 0.8709, 0.4833, 0.881, 0.4833, 0.8897, 0.4639, 0.8897, 0.4639, 0.881, 0.5805, 0.9206, 0.5805, 0.9119, 0.5998, 0.9119, 0.5998, 0.9206, 0.4434, 0.8782, 0.424, 0.8782, 0.424, 0.8627, 0.4434, 0.8627, 0.5805, 0.9119, 0.5805, 0.899, 0.5998, 0.899, 0.5998, 0.9119, 0.5047, 0.8218, 0.509, 0.8218, 0.509, 0.8412, 0.5047, 0.8412, 0.9798, 0.8153, 0.9604, 0.8153, 0.9604, 0.7807, 0.9798, 0.7807, 0.9604, 0.6785, 0.9798, 0.6785, 0.9798, 0.7205, 0.9604, 0.7205, 0.3842, 0.6171, 0.4035, 0.6171, 0.4035, 0.6351, 0.3842, 0.6351, 0.3842, 0.5872, 0.4035, 0.5872, 0.4035, 0.6035, 0.3842, 0.6035, 0.9997, 0.5159, 0.9997, 0.5834, 0.9804, 0.5834, 0.9804, 0.5159, 0.4035, 0.6035, 0.4035, 0.6171, 0.3842, 0.6171, 0.3842, 0.6035, 0.4041, 0.7125, 0.4041, 0.6732, 0.4234, 0.6732, 0.4234, 0.7125, 0.9405, 0.5845, 0.9405, 0.5702, 0.9598, 0.5702, 0.9598, 0.5845, 0.7998, 0.9034, 0.8192, 0.9034, 0.8192, 0.9131, 0.7998, 0.9131, 0.6403, 0.9068, 0.6597, 0.9068, 0.6597, 0.9113, 0.6403, 0.9113, 0.4838, 0.7287, 0.5032, 0.7287, 0.5032, 0.7504, 0.4838, 0.7504, 0.9804, 0.8894, 0.9997, 0.8894, 0.9997, 0.924, 0.9804, 0.924, 0.3836, 0.9549, 0.3836, 0.9764, 0.3642, 0.9764, 0.3642, 0.9549, 0.6198, 0.9533, 0.6004, 0.9533, 0.6004, 0.9444, 0.6198, 0.9444, 0.6198, 0.9533, 0.6198, 0.9587, 0.6004, 0.9587, 0.6004, 0.9533, 0.9997, 0.8076, 0.9804, 0.8076, 0.9804, 0.7905, 0.9997, 0.7905, 0.6004, 0.9218, 0.6198, 0.9218, 0.6198, 0.93, 0.6004, 0.93, 0.6602, 0.9167, 0.6602, 0.9081, 0.6796, 0.9081, 0.6796, 0.9167, 0.3163, 0.9935, 0.3163, 0.997, 0.2969, 0.997, 0.2969, 0.9935, 0.6204, 0.8988, 0.6397, 0.8988, 0.6397, 0.9144, 0.6204, 0.9144, 0.5032, 0.7923, 0.5032, 0.8181, 0.4838, 0.8181, 0.4838, 0.7923, 0.6198, 0.9336, 0.6198, 0.9444, 0.6004, 0.9444, 0.6004, 0.9336, 0.2727, 0.9363, 0.2727, 0.9223, 0.2921, 0.9223, 0.2921, 0.9363, 0.6995, 0.9455, 0.6802, 0.9455, 0.6802, 0.9291, 0.6995, 0.9291, 0.9997, 0.8894, 0.9804, 0.8894, 0.9804, 0.8699, 0.9997, 0.8699, 0.2921, 0.9223, 0.2727, 0.9223, 0.2727, 0.9192, 0.2921, 0.9192, 0.3163, 0.8164, 0.3163, 0.8248, 0.2969, 0.8248, 0.2969, 0.8164, 0.4434, 0.6674, 0.4434, 0.6861, 0.424, 0.6861, 0.424, 0.6674, 0.4633, 0.5855, 0.4633, 0.6323, 0.444, 0.6323, 0.444, 0.5855, 0.5032, 0.872, 0.5032, 0.9057, 0.4838, 0.9057, 0.4838, 0.872, 0.2721, 0.8623, 0.2721, 0.8689, 0.2528, 0.8689, 0.2528, 0.8623, 0.6995, 0.8987, 0.6995, 0.9291, 0.6802, 0.9291, 0.6802, 0.8987, 0.5605, 0.9391, 0.5799, 0.9391, 0.5799, 0.9531, 0.5605, 0.9531, 0.5176, 0.6611, 0.5045, 0.6611, 0.5045, 0.6417, 0.5176, 0.6417, 0.2721, 0.8689, 0.2721, 0.8782, 0.2528, 0.8782, 0.2528, 0.8689, 0.6597, 0.9113, 0.6597, 0.9419, 0.6403, 0.9419, 0.6403, 0.9113, 0.3842, 0.9253, 0.3842, 0.8918, 0.4035, 0.8918, 0.4035, 0.9253, 0.7593, 0.9063, 0.7593, 0.9144, 0.74, 0.9144, 0.74, 0.9063, 0.9399, 0.9341, 0.9205, 0.9341, 0.9205, 0.9068, 0.9399, 0.9068, 0.9997, 0.6343, 0.9997, 0.6515, 0.9804, 0.6515, 0.9804, 0.6343, 0.2969, 0.9417, 0.2969, 0.9233, 0.3163, 0.9233, 0.3163, 0.9417, 0.9997, 0.6584, 0.9997, 0.683, 0.9804, 0.683, 0.9804, 0.6584, 0.3836, 0.9291, 0.3836, 0.9549, 0.3642, 0.9549, 0.3642, 0.9291, 0.4434, 0.5859, 0.4434, 0.5957, 0.424, 0.5957, 0.424, 0.5859, 0.9798, 0.5875, 0.9798, 0.6062, 0.9604, 0.6062, 0.9604, 0.5875, 0.9405, 0.5215, 0.9405, 0.5076, 0.9598, 0.5076, 0.9598, 0.5215, 0.3163, 0.9527, 0.3163, 0.9622, 0.2969, 0.9622, 0.2969, 0.9527, 0.3168, 0.8314, 0.3362, 0.8314, 0.3362, 0.8501, 0.3168, 0.8501, 0.4434, 0.6952, 0.4434, 0.7187, 0.424, 0.7187, 0.424, 0.6952, 0.4041, 0.8023, 0.4041, 0.7832, 0.4234, 0.7832, 0.4234, 0.8023, 0.4639, 0.639, 0.4639, 0.6242, 0.4833, 0.6242, 0.4833, 0.639, 0.9205, 0.8009, 0.9205, 0.7922, 0.9205, 0.788, 0.9399, 0.788, 0.9399, 0.7922, 0.9399, 0.8009, 0.9399, 0.8096, 0.9205, 0.8096, 0.2721, 0.9073, 0.2721, 0.9229, 0.2528, 0.9229, 0.2528, 0.9073, 0.54, 0.9551, 0.5207, 0.9551, 0.5207, 0.9467, 0.54, 0.9467, 0.9405, 0.6498, 0.9598, 0.6498, 0.9598, 0.6796, 0.9405, 0.6796, 0.9405, 0.737, 0.9405, 0.7291, 0.9405, 0.7125, 0.9598, 0.7125, 0.9598, 0.7291, 0.9598, 0.737, 0.9598, 0.745, 0.9405, 0.745, 0.9598, 0.7531, 0.9405, 0.7531, 0.9405, 0.745, 0.9598, 0.745, 0.4833, 0.811, 0.4833, 0.8371, 0.4639, 0.8371, 0.4639, 0.811, 0.9405, 0.7125, 0.9405, 0.7037, 0.9598, 0.7037, 0.9598, 0.7125, 0.9598, 0.7935, 0.9405, 0.7935, 0.9405, 0.7886, 0.9598, 0.7886, 0.9405, 0.6247, 0.9405, 0.5845, 0.9598, 0.5845, 0.9598, 0.6247, 0.3561, 0.869, 0.3368, 0.869, 0.3368, 0.8546, 0.3561, 0.8546, 0.9405, 0.7792, 0.9405, 0.7531, 0.9598, 0.7531, 0.9598, 0.7792, 0.424, 0.8158, 0.4434, 0.8158, 0.4434, 0.8212, 0.424, 0.8212, 0.4434, 0.8212, 0.4434, 0.8314, 0.424, 0.8314, 0.424, 0.8212, 0.424, 0.8314, 0.4434, 0.8314, 0.4434, 0.8368, 0.424, 0.8368, 0.4434, 0.77, 0.4434, 0.8043, 0.424, 0.8043, 0.424, 0.77, 0.9997, 0.9386, 0.9804, 0.9386, 0.9804, 0.924, 0.9997, 0.924, 0.9399, 0.7588, 0.9205, 0.7588, 0.9205, 0.7455, 0.9399, 0.7455, 0.3836, 0.8304, 0.3836, 0.84, 0.3642, 0.84, 0.3642, 0.8304, 0.3836, 0.9764, 0.3836, 0.9854, 0.3642, 0.9854, 0.3642, 0.9764, 0.2721, 0.9229, 0.2721, 0.933, 0.2528, 0.933, 0.2528, 0.9229, 0.5032, 0.8407, 0.5032, 0.8539, 0.4838, 0.8539, 0.4838, 0.8407, 0.3561, 0.8876, 0.3561, 0.9015, 0.3368, 0.9015, 0.3368, 0.8876, 0.9997, 0.7057, 0.9997, 0.723, 0.9804, 0.723, 0.9804, 0.7057, 0.3561, 0.869, 0.3561, 0.8876, 0.3368, 0.8876, 0.3368, 0.869, 0.4633, 0.8246, 0.4633, 0.8357, 0.444, 0.8357, 0.444, 0.8246, 0.6204, 0.9439, 0.6397, 0.9439, 0.6397, 0.9468, 0.6204, 0.9468, 0.6796, 0.9455, 0.6602, 0.9455, 0.6602, 0.9418, 0.6796, 0.9418, 0.9997, 0.8283, 0.9997, 0.8342, 0.9804, 0.8342, 0.9804, 0.8283, 0.4633, 0.6496, 0.4633, 0.6734, 0.444, 0.6734, 0.444, 0.6496, 0.9399, 0.505, 0.9205, 0.505, 0.9205, 0.4941, 0.9399, 0.4941, 0.5032, 0.8539, 0.5032, 0.872, 0.4838, 0.872, 0.4838, 0.8539, 0.9399, 0.7797, 0.9205, 0.7797, 0.9205, 0.7588, 0.9399, 0.7588, 0.4833, 0.8425, 0.4833, 0.8597, 0.4639, 0.8597, 0.4639, 0.8425, 0.3163, 0.9044, 0.3163, 0.9233, 0.2969, 0.9233, 0.2969, 0.9044, 0.9205, 0.837, 0.9399, 0.837, 0.9399, 0.8626, 0.9205, 0.8626, 0.4639, 0.7225, 0.4833, 0.7225, 0.4833, 0.7587, 0.4639, 0.7587, 0.3836, 0.6144, 0.3836, 0.6339, 0.3642, 0.6339, 0.3642, 0.6144, 0.6796, 0.9032, 0.6602, 0.9032, 0.6602, 0.8987, 0.6796, 0.8987, 0.6397, 0.9293, 0.6397, 0.9439, 0.6204, 0.9439, 0.6204, 0.9293, 0.4639, 0.8695, 0.4833, 0.8695, 0.4833, 0.8742, 0.4639, 0.8742, 0.3836, 0.6339, 0.3836, 0.6686, 0.3642, 0.6686, 0.3642, 0.6339, 0.509, 0.8412, 0.509, 0.8218, 0.5133, 0.8218, 0.5133, 0.8412, 0.4041, 0.6075, 0.4041, 0.5867, 0.4234, 0.5867, 0.4234, 0.6075, 0.4639, 0.8742, 0.4833, 0.8742, 0.4833, 0.8792, 0.4639, 0.8792, 0.4639, 0.8792, 0.4833, 0.8792, 0.4833, 0.881, 0.4639, 0.881, 0.9405, 0.4933, 0.9598, 0.4933, 0.9598, 0.5076, 0.9405, 0.5076, 0.9997, 0.8606, 0.9997, 0.8699, 0.9804, 0.8699, 0.9804, 0.8606, 0.4434, 0.7552, 0.4434, 0.77, 0.424, 0.77, 0.424, 0.7552, 0.4833, 0.8952, 0.4833, 0.9069, 0.4639, 0.9069, 0.4639, 0.8952, 0.2727, 0.8623, 0.2921, 0.8623, 0.2921, 0.8707, 0.2727, 0.8707, 0.4833, 0.9197, 0.4833, 0.933, 0.4639, 0.933, 0.4639, 0.9197, 0.4639, 0.5997, 0.4639, 0.5852, 0.4833, 0.5852, 0.4833, 0.5997, 0.2522, 0.8845, 0.2328, 0.8845, 0.2328, 0.8704, 0.2522, 0.8704, 0.4633, 0.7164, 0.4633, 0.7237, 0.444, 0.7237, 0.444, 0.7164, 0.8197, 0.8983, 0.8285, 0.8983, 0.8285, 0.9177, 0.8197, 0.9177, 0.4639, 0.5997, 0.4833, 0.5997, 0.4833, 0.6242, 0.4639, 0.6242, 0.2328, 0.8704, 0.2328, 0.8626, 0.2522, 0.8626, 0.2522, 0.8704, 0.4041, 0.7832, 0.4041, 0.7738, 0.4234, 0.7738, 0.4234, 0.7832, 0.8285, 0.8983, 0.8389, 0.8983, 0.8389, 0.9177, 0.8285, 0.9177, 0.5144, 0.7412, 0.5144, 0.7217, 0.5195, 0.7217, 0.5195, 0.7412, 0.5047, 0.8612, 0.5047, 0.8418, 0.5055, 0.8418, 0.5055, 0.8612, 0.5055, 0.8612, 0.5055, 0.8418, 0.5092, 0.8418, 0.5092, 0.8612, 0.5092, 0.8612, 0.5092, 0.8418, 0.5131, 0.8418, 0.5131, 0.8612, 0.5144, 0.7017, 0.5196, 0.7017, 0.5196, 0.7211, 0.5144, 0.7211, 0.2522, 0.9589, 0.2328, 0.9589, 0.2328, 0.9481, 0.2522, 0.9481, 0.4639, 0.9427, 0.4833, 0.9427, 0.4833, 0.9453, 0.4639, 0.9453, 0.9798, 0.6158, 0.9798, 0.6304, 0.9604, 0.6304, 0.9604, 0.6158, 0.424, 0.8912, 0.4434, 0.8912, 0.4434, 0.8949, 0.424, 0.8949, 0.424, 0.8949, 0.4434, 0.8949, 0.4434, 0.8987, 0.424, 0.8987, 0.3836, 0.6144, 0.3642, 0.6144, 0.3642, 0.5874, 0.3836, 0.5874, 0.5144, 0.8212, 0.5144, 0.8017, 0.5178, 0.8017, 0.5178, 0.8212, 0.424, 0.8987, 0.4434, 0.8987, 0.4434, 0.9024, 0.424, 0.9024, 0.4434, 0.9024, 0.4434, 0.9059, 0.424, 0.9059, 0.424, 0.9024, 0.7992, 0.909, 0.7992, 0.92, 0.7799, 0.92, 0.7799, 0.909, 0.4833, 0.6685, 0.4639, 0.6685, 0.4639, 0.6636, 0.4833, 0.6636, 0.4639, 0.6685, 0.4833, 0.6685, 0.4833, 0.6826, 0.4639, 0.6826, 0.8575, 0.8983, 0.865, 0.8983, 0.865, 0.9177, 0.8575, 0.9177, 0.865, 0.8983, 0.8684, 0.8983, 0.8684, 0.9177, 0.865, 0.9177, 0.9205, 0.9068, 0.9205, 0.8626, 0.9399, 0.8626, 0.9399, 0.9068, 0.3163, 0.9711, 0.3163, 0.9788, 0.2969, 0.9788, 0.2969, 0.9711, 0.3163, 0.9711, 0.2969, 0.9711, 0.2969, 0.9622, 0.3163, 0.9622, 0.9798, 0.8642, 0.9604, 0.8642, 0.9604, 0.8153, 0.9798, 0.8153, 0.2969, 0.9899, 0.3163, 0.9899, 0.3163, 0.9935, 0.2969, 0.9935, 0.6004, 0.8989, 0.6198, 0.8989, 0.6198, 0.9035, 0.6004, 0.9035, 0.9604, 0.7807, 0.9604, 0.7569, 0.9798, 0.7569, 0.9798, 0.7807, 0.2727, 0.901, 0.2727, 0.8802, 0.2921, 0.8802, 0.2921, 0.901, 0.3163, 0.9527, 0.2969, 0.9527, 0.2969, 0.9417, 0.3163, 0.9417, 0.4833, 0.7225, 0.4639, 0.7225, 0.4639, 0.7112, 0.4833, 0.7112, 0.4434, 0.8782, 0.4434, 0.8857, 0.424, 0.8857, 0.424, 0.8782, 0.4833, 0.7112, 0.4639, 0.7112, 0.4639, 0.7006, 0.4833, 0.7006, 0.9405, 0.5215, 0.9598, 0.5215, 0.9598, 0.5349, 0.9405, 0.5349, 0.9798, 0.7569, 0.9604, 0.7569, 0.9604, 0.7205, 0.9798, 0.7205, 0.5032, 0.7923, 0.4838, 0.7923, 0.4838, 0.7825, 0.5032, 0.7825, 0.3836, 0.84, 0.3836, 0.9291, 0.3642, 0.9291, 0.3642, 0.84, 0.4633, 0.8357, 0.4633, 0.8595, 0.444, 0.8595, 0.444, 0.8357, 0.2328, 0.9367, 0.2328, 0.9265, 0.2328, 0.9216, 0.2328, 0.9214, 0.2522, 0.9214, 0.2522, 0.9216, 0.2522, 0.9265, 0.2522, 0.9367, 0.4639, 0.768, 0.4639, 0.7587, 0.4833, 0.7587, 0.4833, 0.768, 0.5137, 0.8012, 0.5066, 0.8012, 0.5066, 0.7817, 0.5137, 0.7817, 0.3561, 0.9015, 0.3561, 0.9151, 0.3368, 0.9151, 0.3368, 0.9015, 0.4833, 0.933, 0.4833, 0.9427, 0.4639, 0.9427, 0.4639, 0.933, 0.4633, 0.6734, 0.4633, 0.7164, 0.444, 0.7164, 0.444, 0.6734, 0.9997, 0.5834, 0.9997, 0.616, 0.9804, 0.616, 0.9804, 0.5834, 0.3842, 0.7999, 0.4035, 0.7999, 0.4035, 0.8082, 0.3842, 0.8082, 0.5054, 0.9012, 0.5054, 0.8818, 0.5128, 0.8818, 0.5128, 0.9012, 0.9405, 0.821, 0.9598, 0.821, 0.9598, 0.865, 0.9405, 0.865, 0.9598, 0.5702, 0.9405, 0.5702, 0.9405, 0.548, 0.9598, 0.548, 0.3842, 0.9422, 0.4035, 0.9422, 0.4035, 0.9722, 0.3842, 0.9722, 0.514, 0.7612, 0.5047, 0.7612, 0.5047, 0.7417, 0.514, 0.7417, 0.3842, 0.7399, 0.4035, 0.7399, 0.4035, 0.7596, 0.3842, 0.7596, 0.5032, 0.9057, 0.5032, 0.9372, 0.4838, 0.9372, 0.4838, 0.9057, 0.9997, 0.8076, 0.9997, 0.8212, 0.9804, 0.8212, 0.9804, 0.8076, 0.4633, 0.8086, 0.4633, 0.8246, 0.444, 0.8246, 0.444, 0.8086, 0.4639, 0.7006, 0.4639, 0.6917, 0.4833, 0.6917, 0.4833, 0.7006, 0.9405, 0.5349, 0.9598, 0.5349, 0.9598, 0.548, 0.9405, 0.548, 0.4838, 0.6427, 0.5032, 0.6427, 0.5032, 0.6831, 0.4838, 0.6831, 0.74, 0.9258, 0.7593, 0.9258, 0.7593, 0.9334, 0.74, 0.9334, 0.9405, 0.7935, 0.9598, 0.7935, 0.9598, 0.821, 0.9405, 0.821, 0.5129, 0.6211, 0.5129, 0.6017, 0.5177, 0.6017, 0.5177, 0.6211, 0.5083, 0.6211, 0.5083, 0.6017, 0.5129, 0.6017, 0.5129, 0.6211, 0.5037, 0.6211, 0.5037, 0.6017, 0.5083, 0.6017, 0.5083, 0.6211, 0.5091, 0.8812, 0.5091, 0.8618, 0.5128, 0.8618, 0.5128, 0.8812, 0.5179, 0.6211, 0.5179, 0.6017, 0.5194, 0.6017, 0.5194, 0.6211, 0.5047, 0.8812, 0.5047, 0.8618, 0.5091, 0.8618, 0.5091, 0.8812, 0.5047, 0.8017, 0.5133, 0.8017, 0.5133, 0.8212, 0.5047, 0.8212, 0.9598, 0.7886, 0.9405, 0.7886, 0.9405, 0.7792, 0.9598, 0.7792, 0.4041, 0.6732, 0.4041, 0.6075, 0.4234, 0.6075, 0.4234, 0.6732, 0.5191, 0.7417, 0.5191, 0.7612, 0.5142, 0.7612, 0.5142, 0.7417, 0.5032, 0.5851, 0.5032, 0.5909, 0.4838, 0.5909, 0.4838, 0.5851, 0.3368, 0.9151, 0.3561, 0.9151, 0.3561, 0.9196, 0.3368, 0.9196, 0.7992, 0.909, 0.7799, 0.909, 0.7799, 0.8984, 0.7992, 0.8984, 0.9997, 0.8427, 0.9997, 0.8606, 0.9804, 0.8606, 0.9804, 0.8427, 0.5139, 0.7812, 0.5139, 0.7617, 0.5185, 0.7617, 0.5185, 0.7812, 0.5066, 0.7817, 0.5066, 0.8012, 0.5047, 0.8012, 0.5047, 0.7817, 0.5139, 0.8012, 0.5139, 0.7817, 0.5178, 0.7817, 0.5178, 0.8012, 0.8924, 0.8983, 0.8924, 0.9177, 0.8907, 0.9177, 0.8907, 0.8983, 0.3362, 0.8214, 0.3362, 0.8314, 0.3168, 0.8314, 0.3168, 0.8214, 0.8907, 0.8983, 0.8907, 0.9177, 0.8872, 0.9177, 0.8872, 0.8983, 0.8872, 0.8983, 0.8872, 0.9177, 0.8834, 0.9177, 0.8834, 0.8983, 0.8834, 0.8983, 0.8834, 0.9177, 0.8817, 0.9177, 0.8817, 0.8983, 0.4633, 0.8906, 0.4633, 0.9005, 0.444, 0.9005, 0.444, 0.8906, 0.8817, 0.8983, 0.8817, 0.9177, 0.8764, 0.9177, 0.8764, 0.8983, 0.8764, 0.8983, 0.8764, 0.9177, 0.8754, 0.9177, 0.8754, 0.8983, 0.3362, 0.9022, 0.3362, 0.922, 0.3168, 0.922, 0.3168, 0.9022, 0.5158, 0.6811, 0.5044, 0.6811, 0.5044, 0.6617, 0.5158, 0.6617, 0.9804, 0.7538, 0.9997, 0.7538, 0.9997, 0.7589, 0.9804, 0.7589, 0.5406, 0.9573, 0.56, 0.9573, 0.56, 0.962, 0.5406, 0.962, 0.7001, 0.9108, 0.7195, 0.9108, 0.7195, 0.9156, 0.7001, 0.9156, 0.4035, 0.9422, 0.3842, 0.9422, 0.3842, 0.9253, 0.4035, 0.9253, 0.9405, 0.6498, 0.9405, 0.6297, 0.9598, 0.6297, 0.9598, 0.6498, 0.2328, 0.9481, 0.2328, 0.9367, 0.2522, 0.9367, 0.2522, 0.9481, 0.2969, 0.8952, 0.3163, 0.8952, 0.3163, 0.9044, 0.2969, 0.9044, 0.9804, 0.8342, 0.9997, 0.8342, 0.9997, 0.8427, 0.9804, 0.8427, 0.2522, 0.9214, 0.2328, 0.9214, 0.2328, 0.9166, 0.2522, 0.9166, 0.2328, 0.9166, 0.2328, 0.8845, 0.2522, 0.8845, 0.2522, 0.9166, 0.54, 0.9333, 0.54, 0.9467, 0.5207, 0.9467, 0.5207, 0.9333, 0.3561, 0.8298, 0.3561, 0.8546, 0.3368, 0.8546, 0.3368, 0.8298, 0.3163, 0.8557, 0.3163, 0.8838, 0.2969, 0.8838, 0.2969, 0.8557, 0.9804, 0.8256, 0.9997, 0.8256, 0.9997, 0.8283, 0.9804, 0.8283, 0.9804, 0.8212, 0.9997, 0.8212, 0.9997, 0.8256, 0.9804, 0.8256, 0.3163, 0.8838, 0.3163, 0.8952, 0.2969, 0.8952, 0.2969, 0.8838, 0.4633, 0.7237, 0.4633, 0.747, 0.444, 0.747, 0.444, 0.7237, 0.9997, 0.7689, 0.9997, 0.7905, 0.9804, 0.7905, 0.9804, 0.7689, 0.4633, 0.8086, 0.444, 0.8086, 0.444, 0.7666, 0.4633, 0.7666, 0.4639, 0.6917, 0.4639, 0.6826, 0.4833, 0.6826, 0.4833, 0.6917, 0.9997, 0.7296, 0.9997, 0.7411, 0.9804, 0.7411, 0.9804, 0.7296, 0.444, 0.7666, 0.444, 0.747, 0.4633, 0.747, 0.4633, 0.7666, 0.9205, 0.6924, 0.9399, 0.6924, 0.9399, 0.7455, 0.9205, 0.7455, 0.9997, 0.7411, 0.9997, 0.7538, 0.9804, 0.7538, 0.9804, 0.7411, 0.5139, 0.7412, 0.5045, 0.7412, 0.5045, 0.7217, 0.5139, 0.7217, 0.3836, 0.7731, 0.3836, 0.8304, 0.3642, 0.8304, 0.3642, 0.7731, 0.6602, 0.9081, 0.6602, 0.9032, 0.6796, 0.9032, 0.6796, 0.9081, 0.9997, 0.507, 0.9997, 0.5159, 0.9804, 0.5159, 0.9804, 0.507, 0.9399, 0.5562, 0.9205, 0.5562, 0.9205, 0.5333, 0.9399, 0.5333, 0.4833, 0.7774, 0.4639, 0.7774, 0.4639, 0.768, 0.4833, 0.768, 0.4639, 0.7774, 0.4833, 0.7774, 0.4833, 0.7916, 0.4639, 0.7916, 0.4833, 0.811, 0.4639, 0.811, 0.4639, 0.8013, 0.4833, 0.8013, 0.5032, 0.9372, 0.5032, 0.9456, 0.4838, 0.9456, 0.4838, 0.9372, 0.9205, 0.6028, 0.9399, 0.6028, 0.9399, 0.6924, 0.9205, 0.6924, 0.5202, 0.6617, 0.5202, 0.6811, 0.516, 0.6811, 0.516, 0.6617, 0.5207, 0.9132, 0.54, 0.9132, 0.54, 0.9333, 0.5207, 0.9333, 0.9598, 0.6297, 0.9405, 0.6297, 0.9405, 0.6247, 0.9598, 0.6247, 0.3168, 0.8501, 0.3362, 0.8501, 0.3362, 0.8681, 0.3168, 0.8681, 0.4035, 0.7737, 0.3842, 0.7737, 0.3842, 0.7596, 0.4035, 0.7596, 0.4035, 0.6351, 0.4035, 0.664, 0.3842, 0.664, 0.3842, 0.6351, 0.4041, 0.9373, 0.4041, 0.9189, 0.4234, 0.9189, 0.4234, 0.9373, 0.9798, 0.5013, 0.9798, 0.5741, 0.9604, 0.5741, 0.9604, 0.5013, 0.5799, 0.9391, 0.5605, 0.9391, 0.5605, 0.9295, 0.5799, 0.9295, 0.6602, 0.9212, 0.6602, 0.9167, 0.6796, 0.9167, 0.6796, 0.9212, 0.4035, 0.7399, 0.3842, 0.7399, 0.3842, 0.7095, 0.4035, 0.7095, 0.9405, 0.7037, 0.9405, 0.6796, 0.9598, 0.6796, 0.9598, 0.7037, 0.424, 0.6861, 0.4434, 0.6861, 0.4434, 0.6952, 0.424, 0.6952, 0.9604, 0.6062, 0.9798, 0.6062, 0.9798, 0.6158, 0.9604, 0.6158, 0.9798, 0.4932, 0.9798, 0.5013, 0.9604, 0.5013, 0.9604, 0.4932, 0.4035, 0.6889, 0.3842, 0.6889, 0.3842, 0.664, 0.4035, 0.664, 0.9399, 0.9444, 0.9205, 0.9444, 0.9205, 0.9341, 0.9399, 0.9341, 0.4838, 0.8181, 0.5032, 0.8181, 0.5032, 0.828, 0.4838, 0.828, 0.54, 0.9058, 0.54, 0.9132, 0.5207, 0.9132, 0.5207, 0.9058, 0.3572, 0.7911, 0.3638, 0.7911, 0.3638, 0.8105, 0.3572, 0.8105, 0.5032, 0.828, 0.5032, 0.835, 0.4838, 0.835, 0.4838, 0.828, 0.5799, 0.9295, 0.5605, 0.9295, 0.5605, 0.9151, 0.5799, 0.9151, 0.3168, 0.8063, 0.3362, 0.8063, 0.3362, 0.8214, 0.3168, 0.8214, 0.9798, 0.5741, 0.9798, 0.5875, 0.9604, 0.5875, 0.9604, 0.5741, 0.9997, 0.4905, 0.9997, 0.4997, 0.9804, 0.4997, 0.9804, 0.4905, 0.5605, 0.9102, 0.5799, 0.9102, 0.5799, 0.9151, 0.5605, 0.9151, 0.6403, 0.9419, 0.6597, 0.9419, 0.6597, 0.946, 0.6403, 0.946, 0.9205, 0.5562, 0.9399, 0.5562, 0.9399, 0.5838, 0.9205, 0.5838, 0.5032, 0.9456, 0.5032, 0.9552, 0.4838, 0.9552, 0.4838, 0.9456, 0.9997, 0.6515, 0.9997, 0.6584, 0.9804, 0.6584, 0.9804, 0.6515, 0.2921, 0.9192, 0.2727, 0.9192, 0.2727, 0.901, 0.2921, 0.901, 0.2921, 0.8802, 0.2727, 0.8802, 0.2727, 0.8707, 0.2921, 0.8707, 0.9405, 0.8817, 0.9598, 0.8817, 0.9598, 0.9154, 0.9405, 0.9154, 0.4041, 0.873, 0.4041, 0.8023, 0.4234, 0.8023, 0.4234, 0.873, 0.3163, 0.8248, 0.3163, 0.8392, 0.2969, 0.8392, 0.2969, 0.8248, 0.3163, 0.7939, 0.3163, 0.7992, 0.2969, 0.7992, 0.2969, 0.7939, 0.4035, 0.7999, 0.3842, 0.7999, 0.3842, 0.7737, 0.4035, 0.7737, 0.54, 0.9626, 0.5207, 0.9626, 0.5207, 0.9551, 0.54, 0.9551, 0.54, 0.899, 0.54, 0.9058, 0.5207, 0.9058, 0.5207, 0.899, 0.6004, 0.93, 0.6198, 0.93, 0.6198, 0.9336, 0.6004, 0.9336, 0.2969, 0.9788, 0.3163, 0.9788, 0.3163, 0.9899, 0.2969, 0.9899, 0.4434, 0.8043, 0.4434, 0.8158, 0.424, 0.8158, 0.424, 0.8043, 0.2528, 0.902, 0.2721, 0.902, 0.2721, 0.9073, 0.2528, 0.9073, 0.2721, 0.8782, 0.2721, 0.8885, 0.2528, 0.8885, 0.2528, 0.8782, 0.6597, 0.8987, 0.6597, 0.9068, 0.6403, 0.9068, 0.6403, 0.8987, 0.5799, 0.9531, 0.5799, 0.9611, 0.5605, 0.9611, 0.5605, 0.9531, 0.5799, 0.899, 0.5799, 0.9102, 0.5605, 0.9102, 0.5605, 0.899, 0.4838, 0.773, 0.4838, 0.7504, 0.5032, 0.7504, 0.5032, 0.773, 0.5032, 0.7287, 0.4838, 0.7287, 0.4838, 0.6831, 0.5032, 0.6831, 0.4838, 0.5909, 0.5032, 0.5909, 0.5032, 0.6427, 0.4838, 0.6427, 0.3168, 0.922, 0.3362, 0.922, 0.3362, 0.9451, 0.3168, 0.9451, 0.3168, 0.8825, 0.3362, 0.8825, 0.3362, 0.9022, 0.3168, 0.9022, 0.5998, 0.9576, 0.5805, 0.9576, 0.5805, 0.9206, 0.5998, 0.9206, 0.8684, 0.8983, 0.8749, 0.8983, 0.8749, 0.9177, 0.8684, 0.9177, 0.56, 0.9435, 0.5406, 0.9435, 0.5406, 0.93, 0.56, 0.93, 0.56, 0.9573, 0.5406, 0.9573, 0.5406, 0.9435, 0.56, 0.9435, 0.56, 0.921, 0.56, 0.93, 0.5406, 0.93, 0.5406, 0.921, 0.7394, 0.9362, 0.72, 0.9362, 0.72, 0.9221, 0.7394, 0.9221, 0.72, 0.8986, 0.7394, 0.8986, 0.7394, 0.9034, 0.72, 0.9034, 0.2721, 0.8885, 0.2721, 0.902, 0.2528, 0.902, 0.2528, 0.8885, 0.3842, 0.8082, 0.4035, 0.8082, 0.4035, 0.8295, 0.3842, 0.8295, 0.4633, 0.8808, 0.4633, 0.8906, 0.444, 0.8906, 0.444, 0.8808, 0.4833, 0.9069, 0.4833, 0.9197, 0.4639, 0.9197, 0.4639, 0.9069, 0.4833, 0.8597, 0.4833, 0.8695, 0.4639, 0.8695, 0.4639, 0.8597, 0.3368, 0.9277, 0.3561, 0.9277, 0.3561, 0.93, 0.3368, 0.93, 0.3561, 0.9277, 0.3368, 0.9277, 0.3368, 0.9196, 0.3561, 0.9196, 0.3561, 0.8111, 0.3561, 0.8298, 0.3368, 0.8298, 0.3368, 0.8111, 0.7195, 0.9022, 0.7195, 0.9108, 0.7001, 0.9108, 0.7001, 0.9022, 0.5158, 0.7011, 0.5045, 0.7011, 0.5045, 0.6817, 0.5158, 0.6817, 0.6602, 0.9258, 0.6602, 0.9212, 0.6796, 0.9212, 0.6796, 0.9258, 0.4434, 0.8368, 0.4434, 0.8627, 0.424, 0.8627, 0.424, 0.8368])
me_plane_004.materials.append(mat_tropical_island)
me_plane_004.use_remesh_fix_poles = True
me_plane_004.use_remesh_preserve_attributes = False
me_plane_004.use_mirror_vertex_groups = False
me_plane_004.update()

# ---- objects
ob_tropical_3 = bpy.data.objects.new('Tropical.3', me_plane_004)

# ---- transforms, parenting, visibility, modifiers, constraints
ob_tropical_3.location = (0.005481, 0.01536, 0.2338)
ob_tropical_3.scale = (4.0, 4.0, 4.0)
ob_tropical_3.lineart.crease_threshold = 0.0

# ---- collection membership
col_collection.objects.link(ob_tropical_3)

# ---- scene / render settings (as saved in the file)
scene.frame_start = 1; scene.frame_end = 250; scene.frame_set(1)
scene.render.engine = 'CYCLES'
scene.cycles.use_denoising = False
scene.cycles.samples = 128
scene.cycles.sampling_pattern = 'TABULATED_SOBOL'
scene.cycles.use_adaptive_sampling = False
scene.cycles.use_light_tree = False
scene.view_settings.view_transform = 'Filmic'
bpy.context.view_layer.update()

# ---- added for rendering (the .blend has no active camera and no usable light): camera, sun
cam_auto = bpy.data.cameras.new('AutoCamera')
cam_auto.lens = 50.0
cam_auto.sensor_width = 36.0
cam_auto.clip_end = 1000.0
ob_auto_camera = bpy.data.objects.new('AutoCamera', cam_auto)
scene.collection.objects.link(ob_auto_camera)
ob_auto_camera.location = (9.11784, -11.0964, 7.96766)
ob_auto_camera.rotation_euler = (1.09748, -7.21219e-08, 0.694738)
scene.camera = ob_auto_camera
light_auto_sun = bpy.data.lights.new('AutoSun', 'SUN')
light_auto_sun.energy = 3.0
light_auto_sun.angle = 0.0523599
ob_auto_sun = bpy.data.objects.new('AutoSun', light_auto_sun)
scene.collection.objects.link(ob_auto_sun)
ob_auto_sun.rotation_euler = (0.872665, 0.174533, 0.523599)
bpy.context.view_layer.update()
